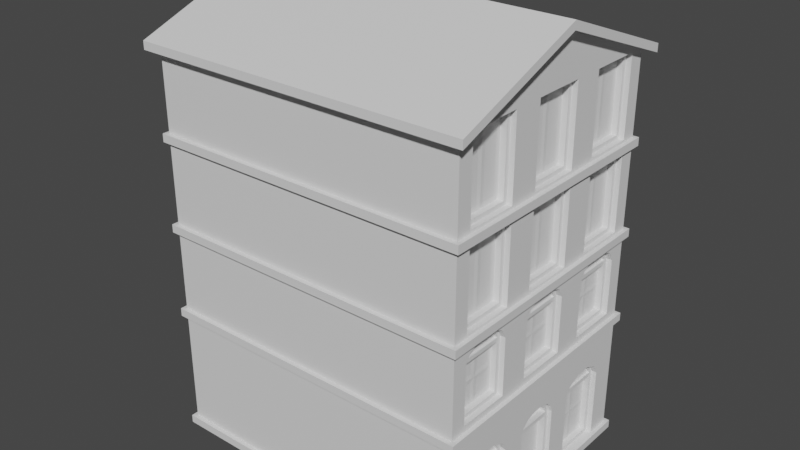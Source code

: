 # Source: Building07.blend  (saved by Blender 2.83.19; exported with 4.5.12 LTS)
import bpy
from mathutils import Matrix  # noqa: F401  (used for matrix-valued properties, if any)

bpy.ops.wm.read_factory_settings(use_empty=True)
scene = bpy.context.scene
scene.name = 'Scene'

# ---- collections
col_collection = bpy.data.collections.new('Collection'); scene.collection.children.link(col_collection)

# ---- materials (node trees are filled in below, after node groups)
mat_material_025 = bpy.data.materials.new('Material.025')
mat_material_025.use_transparent_shadow = False
mat_material_026 = bpy.data.materials.new('Material.026')
mat_material_026.use_transparent_shadow = False
mat_material_027 = bpy.data.materials.new('Material.027')
mat_material_027.use_transparent_shadow = False
mat_material_028 = bpy.data.materials.new('Material.028')
mat_material_028.use_transparent_shadow = False
mat_material_029 = bpy.data.materials.new('Material.029')
mat_material_029.use_transparent_shadow = False
mat_material_030 = bpy.data.materials.new('Material.030')
mat_material_030.use_transparent_shadow = False

# ---- material node trees
mat_material_025.use_nodes = True; mat_material_025.node_tree.nodes.clear()
_N = mat_material_025.node_tree.nodes; _L = mat_material_025.node_tree.links
n0 = _N.new('ShaderNodeBsdfPrincipled'); n0.name = 'Principled BSDF'; n0.location = (10, 300)
n0.distribution = 'GGX'
n0.subsurface_method = 'BURLEY'
n0.inputs[3].default_value = 1.45
n0.inputs[27].default_value = (0.0, 0.0, 0.0, 1.0)
n0.inputs[28].default_value = 1.0
n1 = _N.new('ShaderNodeOutputMaterial'); n1.name = 'Material Output'; n1.location = (300, 300)
_L.new(n0.outputs[0], n1.inputs[0])
n1.is_active_output = True
mat_material_026.use_nodes = True; mat_material_026.node_tree.nodes.clear()
_N = mat_material_026.node_tree.nodes; _L = mat_material_026.node_tree.links
n0 = _N.new('ShaderNodeBsdfPrincipled'); n0.name = 'Principled BSDF'; n0.location = (10, 300)
n0.distribution = 'GGX'
n0.subsurface_method = 'BURLEY'
n0.inputs[3].default_value = 1.45
n0.inputs[27].default_value = (0.0, 0.0, 0.0, 1.0)
n0.inputs[28].default_value = 1.0
n1 = _N.new('ShaderNodeOutputMaterial'); n1.name = 'Material Output'; n1.location = (300, 300)
_L.new(n0.outputs[0], n1.inputs[0])
n1.is_active_output = True
mat_material_027.use_nodes = True; mat_material_027.node_tree.nodes.clear()
_N = mat_material_027.node_tree.nodes; _L = mat_material_027.node_tree.links
n0 = _N.new('ShaderNodeBsdfPrincipled'); n0.name = 'Principled BSDF'; n0.location = (10, 300)
n0.distribution = 'GGX'
n0.subsurface_method = 'BURLEY'
n0.inputs[3].default_value = 1.45
n0.inputs[27].default_value = (0.0, 0.0, 0.0, 1.0)
n0.inputs[28].default_value = 1.0
n1 = _N.new('ShaderNodeOutputMaterial'); n1.name = 'Material Output'; n1.location = (300, 300)
_L.new(n0.outputs[0], n1.inputs[0])
n1.is_active_output = True
mat_material_028.use_nodes = True; mat_material_028.node_tree.nodes.clear()
_N = mat_material_028.node_tree.nodes; _L = mat_material_028.node_tree.links
n0 = _N.new('ShaderNodeBsdfPrincipled'); n0.name = 'Principled BSDF'; n0.location = (10, 300)
n0.distribution = 'GGX'
n0.subsurface_method = 'BURLEY'
n0.inputs[3].default_value = 1.45
n0.inputs[27].default_value = (0.0, 0.0, 0.0, 1.0)
n0.inputs[28].default_value = 1.0
n1 = _N.new('ShaderNodeOutputMaterial'); n1.name = 'Material Output'; n1.location = (300, 300)
_L.new(n0.outputs[0], n1.inputs[0])
n1.is_active_output = True
mat_material_029.use_nodes = True; mat_material_029.node_tree.nodes.clear()
_N = mat_material_029.node_tree.nodes; _L = mat_material_029.node_tree.links
n0 = _N.new('ShaderNodeBsdfPrincipled'); n0.name = 'Principled BSDF'; n0.location = (10, 300)
n0.distribution = 'GGX'
n0.subsurface_method = 'BURLEY'
n0.inputs[3].default_value = 1.45
n0.inputs[27].default_value = (0.0, 0.0, 0.0, 1.0)
n0.inputs[28].default_value = 1.0
n1 = _N.new('ShaderNodeOutputMaterial'); n1.name = 'Material Output'; n1.location = (300, 300)
_L.new(n0.outputs[0], n1.inputs[0])
n1.is_active_output = True
mat_material_030.use_nodes = True; mat_material_030.node_tree.nodes.clear()
_N = mat_material_030.node_tree.nodes; _L = mat_material_030.node_tree.links
n0 = _N.new('ShaderNodeBsdfPrincipled'); n0.name = 'Principled BSDF'; n0.location = (10, 300)
n0.distribution = 'GGX'
n0.subsurface_method = 'BURLEY'
n0.inputs[3].default_value = 1.45
n0.inputs[27].default_value = (0.0, 0.0, 0.0, 1.0)
n0.inputs[28].default_value = 1.0
n1 = _N.new('ShaderNodeOutputMaterial'); n1.name = 'Material Output'; n1.location = (300, 300)
_L.new(n0.outputs[0], n1.inputs[0])
n1.is_active_output = True

# ---- world
world_world = bpy.data.worlds.new('World'); scene.world = world_world
world_world.use_nodes = True; world_world.node_tree.nodes.clear()
_N = world_world.node_tree.nodes; _L = world_world.node_tree.links
n0 = _N.new('ShaderNodeOutputWorld'); n0.name = 'World Output'; n0.location = (300, 300)
n1 = _N.new('ShaderNodeBackground'); n1.name = 'Background'; n1.location = (10, 300)
n1.inputs[0].default_value = (0.05088, 0.05088, 0.05088, 1.0)
_L.new(n1.outputs[0], n0.inputs[0])
n0.is_active_output = True
world_world.color = (0.05088, 0.05088, 0.05088)
world_world.use_sun_shadow = False
world_world.sun_shadow_jitter_overblur = 0.0

# ---- meshes
me_building_007_mesh = bpy.data.meshes.new('building_007_mesh')
me_building_007_mesh.from_pydata([(-7.184, -3.094, -4.853), (0.598, -3.094, -4.853), (-7.184, 3.094, -4.853), (0.598, 3.094, -4.853), (-7.284, -3.194, -4.653), (0.698, -3.194, -4.653), (0.698, 3.194, -4.653), (-7.284, 3.194, -4.653), (-7.284, -3.194, -1.785), (0.698, -3.194, -1.785), (0.698, 3.194, -1.785), (-7.284, 3.194, -1.785), (-7.284, 3.194, -4.853), (-7.284, -3.194, -4.853), (0.698, -3.194, -4.853), (0.698, 3.194, -4.853), (-7.184, -3.094, -4.653), (0.598, -3.094, -4.653), (0.598, 3.094, -4.653), (-7.184, 3.094, -4.653), (0.598, -0.59, -4.653), (0.598, 0.59, -4.653), (0.698, -0.59, -1.785), (0.698, 0.59, -1.785), (0.598, -0.59, -2.943), (0.598, 0.59, -2.943), (0.598, -0.49, -4.653), (0.598, 0.49, -4.653), (0.318, 0.49, -4.653), (0.318, -0.49, -4.653), (0.348, -0.4415, -2.813), (0.348, -0.3055, -2.708), (0.598, -0.5316, -2.769), (0.598, -0.3679, -2.63), (0.598, -0.1313, -2.553), (0.598, 0.1313, -2.553), (0.598, 0.3679, -2.63), (0.598, 0.5316, -2.769), (0.348, -0.109, -2.65), (0.348, 0.109, -2.65), (0.348, 0.3055, -2.708), (0.348, 0.4415, -2.813), (0.348, 0.49, -2.943), (0.348, -0.49, -2.943), (0.498, 0.59, -2.943), (0.498, 0.5316, -2.769), (0.498, 0.4415, -2.813), (0.498, 0.49, -2.943), (0.498, 0.49, -4.653), (0.498, 0.59, -4.653), (0.498, 0.49, -3.043), (0.498, -0.59, -4.653), (0.498, -0.49, -4.653), (0.498, -0.49, -3.043), (0.498, -0.49, -2.943), (0.498, -0.59, -2.943), (0.498, 0.3055, -2.708), (0.498, 0.109, -2.65), (0.498, -0.109, -2.65), (0.498, -0.3055, -2.708), (0.498, -0.4415, -2.813), (0.498, 0.3679, -2.63), (0.498, 0.1313, -2.553), (0.498, -0.1313, -2.553), (0.498, -0.3679, -2.63), (0.498, -0.5316, -2.769), (0.318, 0.49, -3.043), (0.318, -0.49, -3.043), (0.318, 2.294, -4.453), (0.318, 1.942, -4.453), (0.698, 1.19, -1.785), (0.698, 2.494, -1.785), (0.598, 1.19, -4.653), (0.598, 1.19, -2.923), (0.598, 2.494, -4.653), (0.598, 2.494, -2.923), (0.598, 2.394, -4.653), (0.598, 1.29, -4.653), (0.318, 1.39, -3.123), (0.318, 1.742, -3.123), (0.318, 1.742, -3.688), (0.328, 1.29, -4.553), (0.418, 1.395, -2.746), (0.418, 1.671, -2.637), (0.598, 1.314, -2.688), (0.598, 1.64, -2.542), (0.598, 2.043, -2.542), (0.598, 2.37, -2.688), (0.418, 2.013, -2.637), (0.418, 2.289, -2.746), (0.418, 2.394, -2.923), (0.418, 1.29, -2.923), (0.468, 2.494, -2.923), (0.468, 2.37, -2.688), (0.468, 2.289, -2.746), (0.468, 2.394, -2.923), (0.468, 2.394, -4.653), (0.468, 2.494, -4.653), (0.468, 2.394, -3.023), (0.468, 2.394, -4.553), (0.468, 1.19, -4.653), (0.468, 1.29, -4.653), (0.468, 1.29, -4.553), (0.468, 1.29, -3.023), (0.468, 1.29, -2.923), (0.468, 1.19, -2.923), (0.468, 2.013, -2.637), (0.468, 1.671, -2.637), (0.468, 1.395, -2.746), (0.468, 2.043, -2.542), (0.468, 1.64, -2.542), (0.468, 1.314, -2.688), (0.318, 1.39, -3.688), (0.328, 2.394, -4.553), (0.328, 2.394, -3.023), (0.328, 1.29, -3.023), (0.328, 1.29, -3.788), (0.328, 2.394, -3.788), (0.328, 1.842, -4.553), (0.328, 1.842, -3.023), (0.328, 1.842, -3.788), (0.318, 2.294, -3.888), (0.318, 1.942, -3.888), (0.318, 1.942, -3.688), (0.318, 2.294, -3.688), (0.318, 2.294, -3.123), (0.318, 1.942, -3.123), (0.318, 1.39, -4.453), (0.318, 1.742, -4.453), (0.318, 1.742, -3.888), (0.318, 1.39, -3.888), (0.408, 1.422, -2.848), (0.408, 2.262, -2.848), (0.408, 2.237, -2.807), (0.408, 1.998, -2.712), (0.408, 1.686, -2.712), (0.408, 1.446, -2.807), (0.318, -1.942, -4.453), (0.598, -1.19, -4.653), (0.698, -2.494, -1.785), (0.698, -1.19, -1.785), (0.598, -2.494, -4.653), (0.598, -2.494, -2.923), (0.318, -2.294, -4.453), (0.598, -1.19, -2.923), (0.598, -1.29, -4.653), (0.598, -2.394, -4.653), (0.318, -1.742, -3.888), (0.318, -1.39, -3.888), (0.318, -1.39, -4.453), (0.328, -2.394, -4.553), (0.418, -2.289, -2.746), (0.418, -2.013, -2.637), (0.598, -2.37, -2.688), (0.598, -2.043, -2.542), (0.598, -1.64, -2.542), (0.598, -1.314, -2.688), (0.418, -1.671, -2.637), (0.418, -1.395, -2.746), (0.418, -1.29, -2.923), (0.418, -2.394, -2.923), (0.468, -1.19, -2.923), (0.468, -1.314, -2.688), (0.468, -1.395, -2.746), (0.468, -1.29, -2.923), (0.468, -1.29, -4.653), (0.468, -1.19, -4.653), (0.468, -1.29, -3.023), (0.468, -1.29, -4.553), (0.468, -2.494, -4.653), (0.468, -2.394, -4.653), (0.468, -2.394, -4.553), (0.468, -2.394, -3.023), (0.468, -2.394, -2.923), (0.468, -2.494, -2.923), (0.468, -1.671, -2.637), (0.468, -2.013, -2.637), (0.468, -2.289, -2.746), (0.468, -1.64, -2.542), (0.468, -2.043, -2.542), (0.468, -2.37, -2.688), (0.318, -1.742, -4.453), (0.328, -1.29, -4.553), (0.328, -1.29, -3.023), (0.328, -2.394, -3.023), (0.328, -2.394, -3.788), (0.328, -1.29, -3.788), (0.328, -1.842, -4.553), (0.328, -1.842, -3.023), (0.328, -1.842, -3.788), (0.318, -1.942, -3.888), (0.318, -2.294, -3.888), (0.318, -1.742, -3.688), (0.318, -1.39, -3.688), (0.318, -1.39, -3.123), (0.318, -1.742, -3.123), (0.318, -2.294, -3.688), (0.318, -1.942, -3.688), (0.318, -1.942, -3.123), (0.318, -2.294, -3.123), (0.408, -2.262, -2.848), (0.408, -1.422, -2.848), (0.408, -1.446, -2.807), (0.408, -1.686, -2.712), (0.408, -1.998, -2.712), (0.408, -2.237, -2.807), (-7.284, -3.194, -1.585), (0.698, -3.194, -1.585), (0.698, -3.194, 0.6152), (-7.284, -3.194, 0.6152), (-7.284, 3.194, 0.4152), (0.698, 3.194, 0.4152), (0.698, -3.194, 0.4152), (-7.284, -3.194, 0.4152), (0.698, 3.194, -1.585), (-7.284, 3.194, -1.585), (0.698, 3.194, 0.6152), (-7.284, 3.194, 0.6152), (-7.284, -3.194, 2.615), (0.698, -3.194, 2.615), (0.698, 3.194, 2.615), (-7.284, 3.194, 2.615), (-7.284, -3.194, 2.815), (0.698, -3.194, 2.815), (0.698, 3.194, 2.815), (-7.284, 3.194, 2.815), (-7.184, -3.094, 4.815), (0.598, -3.094, 4.815), (0.598, 3.094, 4.815), (-7.184, 3.094, 4.815), (-7.184, -3.094, -1.785), (0.598, -3.094, -1.785), (0.598, 2.494, -1.785), (0.598, 3.094, -1.785), (-7.184, 3.094, -1.785), (0.598, -1.19, -1.785), (0.598, -0.59, -1.785), (0.598, 0.59, -1.785), (0.598, 1.19, -1.785), (0.598, -2.494, -1.785), (-7.184, -3.094, -1.585), (0.598, -3.094, -1.585), (-7.184, 3.094, 0.4152), (-7.184, -3.094, 0.4152), (0.598, 3.094, 0.4152), (0.598, -3.094, 0.4152), (0.598, 3.094, -1.585), (-7.184, 3.094, -1.585), (-7.184, 3.094, 0.6152), (-7.184, -3.094, 0.6152), (0.598, 3.094, 0.6152), (0.598, -3.094, 0.6152), (-7.184, -3.094, 2.615), (0.598, -3.094, 2.615), (0.598, 3.094, 2.615), (-7.184, 3.094, 2.615), (-7.184, -3.094, 2.815), (0.598, -3.094, 2.815), (0.598, 3.094, 2.815), (-7.184, 3.094, 2.815), (0.598, -1.031, 0.4152), (0.598, 1.031, 0.4152), (0.598, -1.031, -1.585), (0.598, 1.031, -1.585), (0.598, 1.41, 0.4152), (0.598, 2.715, 0.4152), (0.598, 1.41, -1.585), (0.598, 2.715, -1.585), (0.598, 1.41, -1.42), (0.598, 1.41, -0.01977), (0.598, 2.715, -1.42), (0.598, 2.715, -0.01977), (0.598, 2.615, -1.42), (0.598, 1.51, -1.42), (0.318, 2.163, -0.8198), (0.318, 2.515, -0.8198), (0.318, 2.515, -1.22), (0.328, 1.51, -1.32), (0.418, 1.616, 0.1566), (0.418, 1.892, 0.2655), (0.598, 1.535, 0.2153), (0.598, 1.861, 0.3607), (0.598, 2.264, 0.3607), (0.598, 2.59, 0.2153), (0.418, 2.233, 0.2655), (0.418, 2.509, 0.1566), (0.418, 2.615, -0.01977), (0.418, 1.51, -0.01977), (0.468, 2.715, -0.01977), (0.468, 2.59, 0.2153), (0.468, 2.509, 0.1566), (0.468, 2.615, -0.01977), (0.468, 2.615, -1.42), (0.468, 2.715, -1.42), (0.468, 2.615, -0.1198), (0.468, 2.615, -1.32), (0.468, 1.41, -1.42), (0.468, 1.51, -1.42), (0.468, 1.51, -1.32), (0.468, 1.51, -0.1198), (0.468, 1.51, -0.01977), (0.468, 1.41, -0.01977), (0.468, 2.233, 0.2655), (0.468, 1.892, 0.2655), (0.468, 1.616, 0.1566), (0.468, 2.264, 0.3607), (0.468, 1.861, 0.3607), (0.468, 1.535, 0.2153), (0.318, 2.163, -1.22), (0.328, 2.615, -1.32), (0.328, 2.615, -0.1198), (0.328, 1.51, -0.1198), (0.328, 1.51, -0.7198), (0.328, 2.615, -0.7198), (0.328, 2.063, -1.32), (0.328, 2.063, -0.1198), (0.328, 2.063, -0.7198), (0.318, 1.61, -1.22), (0.318, 1.963, -1.22), (0.318, 1.963, -0.8198), (0.318, 1.61, -0.8198), (0.318, 2.163, -0.6198), (0.318, 2.515, -0.6198), (0.318, 2.515, -0.2198), (0.318, 2.163, -0.2198), (0.318, 1.61, -0.6198), (0.318, 1.963, -0.6198), (0.318, 1.963, -0.2198), (0.318, 1.61, -0.2198), (0.408, 1.642, 0.05523), (0.408, 2.483, 0.05523), (0.408, 2.458, 0.09617), (0.408, 2.219, 0.1905), (0.408, 1.906, 0.1905), (0.408, 1.667, 0.09617), (0.598, -0.6523, 0.4152), (0.598, 0.6523, 0.4152), (0.598, -0.6523, -1.585), (0.598, 0.6523, -1.585), (0.598, -0.6523, -1.42), (0.598, -0.6523, -0.01977), (0.598, 0.6523, -1.42), (0.598, 0.6523, -0.01977), (0.598, 0.5523, -1.42), (0.598, -0.5523, -1.42), (0.328, -0.5523, -0.1198), (0.328, 0.5523, -0.1198), (0.318, -0.4522, -0.8198), (0.318, -0.1, -0.8198), (0.418, -0.4468, 0.1566), (0.418, -0.1707, 0.2655), (0.598, -0.5277, 0.2153), (0.598, -0.2016, 0.3607), (0.598, 0.2016, 0.3607), (0.598, 0.5277, 0.2153), (0.418, 0.1707, 0.2655), (0.418, 0.4468, 0.1566), (0.418, 0.5523, -0.01977), (0.418, -0.5523, -0.01977), (0.468, 0.6523, -0.01977), (0.468, 0.5277, 0.2153), (0.468, 0.4468, 0.1566), (0.468, 0.5523, -0.01977), (0.468, 0.5523, -1.42), (0.468, 0.6523, -1.42), (0.468, 0.5523, -0.1198), (0.468, 0.5523, -1.32), (0.468, -0.6523, -1.42), (0.468, -0.5523, -1.42), (0.468, -0.5523, -1.32), (0.468, -0.5523, -0.1198), (0.468, -0.5523, -0.01977), (0.468, -0.6523, -0.01977), (0.468, 0.1707, 0.2655), (0.468, -0.1707, 0.2655), (0.468, -0.4468, 0.1566), (0.468, 0.2016, 0.3607), (0.468, -0.2016, 0.3607), (0.468, -0.5277, 0.2153), (0.328, -0.5522, -1.32), (0.328, 0.5522, -1.32), (0.318, -0.1, -1.22), (0.318, -0.4522, -1.22), (0.328, -0.5522, -0.7198), (0.328, 0.5522, -0.7198), (0.328, 1.669e-06, -1.32), (0.328, 1.669e-06, -0.1198), (0.328, 1.669e-06, -0.7198), (0.318, 0.1, -0.6198), (0.318, 0.4522, -0.6198), (0.318, 0.4523, -0.2198), (0.318, 0.1, -0.2198), (0.318, -0.4522, -0.6198), (0.318, -0.1, -0.6198), (0.318, -0.1, -0.2198), (0.318, -0.4523, -0.2198), (0.318, 0.1, -1.22), (0.318, 0.4522, -1.22), (0.318, 0.4522, -0.8198), (0.318, 0.1, -0.8198), (0.408, -0.42, 0.05523), (0.408, 0.42, 0.05523), (0.408, 0.3956, 0.09617), (0.408, 0.1564, 0.1905), (0.408, -0.1564, 0.1905), (0.408, -0.3956, 0.09617), (0.598, -2.715, 0.4152), (0.598, -1.41, 0.4152), (0.598, -2.715, -1.585), (0.598, -1.41, -1.585), (0.598, -2.715, -1.42), (0.598, -2.715, -0.01977), (0.598, -1.41, -1.42), (0.598, -1.41, -0.01977), (0.598, -1.51, -1.42), (0.598, -2.615, -1.42), (0.328, -2.615, -0.1198), (0.328, -1.51, -0.1198), (0.328, -1.51, -1.32), (0.328, -2.615, -1.32), (0.418, -2.509, 0.1566), (0.418, -2.233, 0.2655), (0.598, -2.59, 0.2153), (0.598, -2.264, 0.3607), (0.598, -1.861, 0.3607), (0.598, -1.535, 0.2153), (0.418, -1.892, 0.2655), (0.418, -1.616, 0.1566), (0.418, -1.51, -0.01977), (0.418, -2.615, -0.01977), (0.468, -1.41, -0.01977), (0.468, -1.535, 0.2153), (0.468, -1.616, 0.1566), (0.468, -1.51, -0.01977), (0.468, -1.51, -1.42), (0.468, -1.41, -1.42), (0.468, -1.51, -0.1198), (0.468, -1.51, -1.32), (0.468, -2.715, -1.42), (0.468, -2.615, -1.42), (0.468, -2.615, -1.32), (0.468, -2.615, -0.1198), (0.468, -2.615, -0.01977), (0.468, -2.715, -0.01977), (0.468, -1.892, 0.2655), (0.468, -2.233, 0.2655), (0.468, -2.509, 0.1566), (0.468, -1.861, 0.3607), (0.468, -2.264, 0.3607), (0.468, -2.59, 0.2153), (0.318, -2.515, -0.2198), (0.318, -2.163, -0.2198), (0.318, -2.163, -0.6198), (0.318, -2.515, -0.6198), (0.328, -2.615, -0.7198), (0.328, -1.51, -0.7198), (0.328, -2.063, -1.32), (0.328, -2.063, -0.1198), (0.328, -2.063, -0.7198), (0.318, -1.963, -1.22), (0.318, -1.61, -1.22), (0.318, -1.61, -0.8198), (0.318, -1.963, -0.8198), (0.318, -1.963, -0.6198), (0.318, -1.61, -0.6198), (0.318, -1.61, -0.2198), (0.318, -1.963, -0.2198), (0.318, -2.515, -1.22), (0.318, -2.163, -1.22), (0.318, -2.163, -0.8198), (0.318, -2.515, -0.8198), (0.408, -2.483, 0.05523), (0.408, -1.642, 0.05523), (0.408, -1.667, 0.09617), (0.408, -1.906, 0.1905), (0.408, -2.219, 0.1905), (0.408, -2.458, 0.09617), (0.598, -1.031, 0.6152), (0.598, 1.031, 0.6152), (0.598, -1.031, 2.615), (0.598, 1.031, 2.615), (0.598, 1.41, 0.6152), (0.598, 2.715, 0.6152), (0.598, 1.41, 2.615), (0.598, 2.715, 2.615), (0.598, 1.41, 0.6802), (0.598, 1.41, 2.6), (0.598, 2.715, 0.6802), (0.598, 2.715, 2.6), (0.598, 2.615, 0.6802), (0.598, 1.51, 0.6802), (0.598, 2.615, 2.6), (0.598, 1.51, 2.6), (0.328, 1.51, 2.5), (0.318, 1.61, 2.4), (0.328, 2.615, 0.7802), (0.328, 1.51, 0.7802), (0.468, 2.615, 0.6802), (0.468, 2.715, 0.6802), (0.468, 2.715, 2.6), (0.468, 2.615, 2.6), (0.468, 2.615, 2.5), (0.468, 2.615, 0.7802), (0.468, 1.41, 0.6802), (0.468, 1.51, 0.6802), (0.468, 1.51, 0.7802), (0.468, 1.51, 2.5), (0.468, 1.51, 2.6), (0.468, 1.41, 2.6), (0.318, 1.963, 2.4), (0.318, 1.963, 0.8803), (0.328, 2.615, 2.5), (0.318, 1.61, 0.8802), (0.328, 2.063, 0.7803), (0.328, 2.063, 2.5), (0.318, 2.163, 0.8803), (0.318, 2.515, 0.8802), (0.318, 2.515, 2.4), (0.318, 2.163, 2.4), (0.598, -0.6523, 0.6152), (0.598, 0.6523, 0.6152), (0.598, -0.6523, 2.615), (0.598, 0.6523, 2.615), (0.598, -0.6523, 0.6802), (0.598, -0.6523, 2.6), (0.598, 0.6523, 0.6802), (0.598, 0.6523, 2.6), (0.598, 0.5523, 0.6802), (0.598, -0.5523, 0.6802), (0.598, 0.5523, 2.6), (0.598, -0.5523, 2.6), (0.328, -0.5523, 2.5), (0.328, 0.5523, 2.5), (0.328, 0.5523, 0.7802), (0.318, 0.1, 2.4), (0.468, 0.5523, 0.6802), (0.468, 0.6523, 0.6802), (0.468, 0.6523, 2.6), (0.468, 0.5523, 2.6), (0.468, 0.5523, 2.5), (0.468, 0.5523, 0.7802), (0.468, -0.6523, 0.6802), (0.468, -0.5523, 0.6802), (0.468, -0.5523, 0.7802), (0.468, -0.5523, 2.5), (0.468, -0.5523, 2.6), (0.468, -0.6523, 2.6), (0.328, -0.5522, 0.7803), (0.318, 0.4523, 2.4), (0.318, 0.4523, 0.8802), (0.318, 0.1, 0.8803), (0.328, 1.669e-06, 0.7803), (0.328, 1.669e-06, 2.5), (0.318, -0.4522, 0.8803), (0.318, -0.1, 0.8803), (0.318, -0.1, 2.4), (0.318, -0.4523, 2.4), (0.598, -2.715, 0.6152), (0.598, -1.41, 0.6152), (0.598, -2.715, 2.615), (0.598, -1.41, 2.615), (0.598, -2.715, 0.6802), (0.598, -2.715, 2.6), (0.598, -1.41, 0.6802), (0.598, -1.41, 2.6), (0.598, -1.51, 0.6802), (0.598, -2.615, 0.6802), (0.598, -1.51, 2.6), (0.598, -2.615, 2.6), (0.328, -2.615, 2.5), (0.318, -2.515, 2.4), (0.328, -1.51, 0.7802), (0.328, -2.615, 0.7802), (0.468, -1.51, 0.6802), (0.468, -1.41, 0.6802), (0.468, -1.41, 2.6), (0.468, -1.51, 2.6), (0.468, -1.51, 2.5), (0.468, -1.51, 0.7802), (0.468, -2.715, 0.6802), (0.468, -2.615, 0.6802), (0.468, -2.615, 0.7802), (0.468, -2.615, 2.5), (0.468, -2.615, 2.6), (0.468, -2.715, 2.6), (0.318, -2.163, 2.4), (0.318, -2.163, 0.8803), (0.328, -1.51, 2.5), (0.318, -2.515, 0.8802), (0.328, -2.063, 0.7803), (0.328, -2.063, 2.5), (0.318, -1.963, 0.8803), (0.318, -1.61, 0.8802), (0.318, -1.61, 2.4), (0.318, -1.963, 2.4), (0.598, -1.031, 2.815), (0.598, 1.031, 2.815), (0.598, -1.031, 4.815), (0.598, 1.031, 4.815), (0.598, 1.41, 2.815), (0.598, 2.715, 2.815), (0.598, 1.41, 4.815), (0.598, 2.715, 4.815), (0.598, 1.41, 2.88), (0.598, 1.41, 4.8), (0.598, 2.715, 2.88), (0.598, 2.715, 4.8), (0.598, 2.615, 2.88), (0.598, 1.51, 2.88), (0.598, 2.615, 4.8), (0.598, 1.51, 4.8), (0.328, 1.51, 4.7), (0.328, 2.615, 4.7), (0.328, 2.615, 2.98), (0.328, 1.51, 2.98), (0.468, 2.615, 2.88), (0.468, 2.715, 2.88), (0.468, 2.715, 4.8), (0.468, 2.615, 4.8), (0.468, 2.615, 4.7), (0.468, 2.615, 2.98), (0.468, 1.41, 2.88), (0.468, 1.51, 2.88), (0.468, 1.51, 2.98), (0.468, 1.51, 4.7), (0.468, 1.51, 4.8), (0.468, 1.41, 4.8), (0.318, 2.163, 4.6), (0.318, 2.515, 4.6), (0.318, 2.515, 3.08), (0.318, 2.163, 3.08), (0.328, 2.063, 2.98), (0.328, 2.063, 4.7), (0.318, 1.61, 3.08), (0.318, 1.963, 3.08), (0.318, 1.963, 4.6), (0.318, 1.61, 4.6), (0.598, -0.6523, 2.815), (0.598, 0.6523, 2.815), (0.598, -0.6523, 4.815), (0.598, 0.6523, 4.815), (0.598, -0.6523, 2.88), (0.598, -0.6523, 4.8), (0.598, 0.6523, 2.88), (0.598, 0.6523, 4.8), (0.598, 0.5523, 2.88), (0.598, -0.5523, 2.88), (0.598, 0.5523, 4.8), (0.598, -0.5523, 4.8), (0.328, -0.5523, 4.7), (0.328, 0.5523, 4.7), (0.328, 0.5523, 2.98), (0.328, -0.5523, 2.98), (0.468, 0.5523, 2.88), (0.468, 0.6523, 2.88), (0.468, 0.6523, 4.8), (0.468, 0.5523, 4.8), (0.468, 0.5523, 4.7), (0.468, 0.5523, 2.98), (0.468, -0.6523, 2.88), (0.468, -0.5523, 2.88), (0.468, -0.5523, 2.98), (0.468, -0.5523, 4.7), (0.468, -0.5523, 4.8), (0.468, -0.6523, 4.8), (0.318, -0.4523, 4.6), (0.318, -0.1, 4.6), (0.318, -0.1, 3.08), (0.318, -0.4523, 3.08), (0.328, 1.669e-06, 2.98), (0.328, 1.669e-06, 4.7), (0.318, 0.1, 3.08), (0.318, 0.4523, 3.08), (0.318, 0.4523, 4.6), (0.318, 0.1, 4.6), (0.598, -2.715, 2.815), (0.598, -1.41, 2.815), (0.598, -2.715, 4.815), (0.598, -1.41, 4.815), (0.598, -2.715, 2.88), (0.598, -2.715, 4.8), (0.598, -1.41, 2.88), (0.598, -1.41, 4.8), (0.598, -1.51, 2.88), (0.598, -2.615, 2.88), (0.598, -1.51, 4.8), (0.598, -2.615, 4.8), (0.328, -2.615, 4.7), (0.318, -2.515, 4.6), (0.328, -1.51, 2.98), (0.328, -2.615, 2.98), (0.468, -1.51, 2.88), (0.468, -1.41, 2.88), (0.468, -1.41, 4.8), (0.468, -1.51, 4.8), (0.468, -1.51, 4.7), (0.468, -1.51, 2.98), (0.468, -2.715, 2.88), (0.468, -2.615, 2.88), (0.468, -2.615, 2.98), (0.468, -2.615, 4.7), (0.468, -2.615, 4.8), (0.468, -2.715, 4.8), (0.318, -2.163, 4.6), (0.318, -2.163, 3.08), (0.328, -1.51, 4.7), (0.318, -2.515, 3.08), (0.328, -2.063, 2.98), (0.328, -2.063, 4.7), (0.318, -1.963, 3.08), (0.318, -1.61, 3.08), (0.318, -1.61, 4.6), (0.318, -1.963, 4.6), (-7.424, -3.334, 4.696), (0.838, -3.334, 4.696), (-7.424, 3.334, 4.896), (0.838, 3.334, 4.896), (-7.424, 1.669e-06, 6.156), (0.838, 1.669e-06, 6.156), (0.838, -3.334, 4.896), (-7.424, -3.334, 4.896), (0.838, 1.669e-06, 5.956), (-7.424, 1.669e-06, 5.956), (0.838, 3.334, 4.696), (-7.424, 3.334, 4.696), (-7.184, -3.094, 4.816), (0.598, -3.094, 4.816), (0.598, 1.669e-06, 6.156), (0.598, 1.669e-06, 5.956), (0.598, 3.094, 4.816), (-7.184, 1.669e-06, 5.956), (-7.184, 3.094, 4.816), (-7.184, 1.669e-06, 6.156)], [], [(714, 721, 718, 719), (13, 12, 2, 0), (14, 15, 6, 5), (12, 13, 4, 7), (15, 12, 7, 6), (13, 14, 5, 4), (18, 19, 234, 233), (16, 17, 231, 230), (19, 16, 230, 234), (74, 18, 233, 232, 75), (14, 13, 0, 1), (15, 14, 1, 3), (12, 15, 3, 2), (4, 5, 17, 16), (5, 6, 18, 74, 72, 21, 27, 26, 20, 138, 141, 17), (6, 7, 19, 18), (7, 4, 16, 19), (138, 20, 24, 236, 235, 144), (48, 50, 66, 28), (53, 52, 29, 67), (52, 48, 28, 29), (47, 46, 41, 42), (54, 47, 42, 43), (236, 24, 32, 33, 34, 35, 36, 37, 25, 237), (56, 57, 39, 40), (58, 59, 31, 38), (60, 54, 43, 30), (46, 56, 40, 41), (57, 58, 38, 39), (59, 60, 30, 31), (43, 42, 41, 40, 39, 38, 31, 30), (44, 45, 46, 47), (48, 49, 44, 47, 50), (51, 52, 53, 54, 55), (29, 28, 66, 67), (45, 61, 56, 46), (61, 62, 57, 56), (62, 63, 58, 57), (63, 64, 59, 58), (64, 65, 60, 59), (65, 55, 54, 60), (53, 50, 47, 54), (33, 32, 65, 64), (26, 27, 48, 52), (21, 25, 44, 49), (37, 36, 61, 45), (34, 33, 64, 63), (25, 37, 45, 44), (27, 21, 49, 48), (35, 34, 63, 62), (32, 24, 55, 65), (20, 26, 52, 51), (24, 20, 51, 55), (36, 35, 62, 61), (50, 53, 67, 66), (21, 72, 73, 238, 237, 25), (102, 99, 113, 81), (72, 74, 76, 77), (99, 98, 114, 113), (103, 102, 81, 115), (98, 103, 115, 114), (108, 104, 91, 82), (94, 106, 88, 89), (238, 73, 84, 85, 86, 87, 75, 232), (107, 108, 82, 83), (95, 94, 89, 90), (104, 95, 90, 91), (106, 107, 83, 88), (131, 132, 133, 134, 135, 136), (92, 93, 94, 95), (96, 97, 92, 95, 98, 99), (100, 101, 102, 103, 104, 105), (101, 96, 99, 102), (81, 113, 118), (93, 109, 106, 94), (109, 110, 107, 106), (110, 111, 108, 107), (111, 105, 104, 108), (103, 98, 95, 104), (87, 86, 109, 93), (84, 73, 105, 111), (76, 74, 97, 96), (85, 84, 111, 110), (74, 75, 92, 97), (77, 76, 96, 101), (72, 77, 101, 100), (86, 85, 110, 109), (75, 87, 93, 92), (73, 72, 100, 105), (113, 114, 117), (114, 115, 119), (115, 81, 116), (116, 120, 80, 112), (120, 119, 79, 80), (119, 115, 78, 79), (115, 116, 112, 78), (118, 113, 68, 69), (113, 117, 121, 68), (117, 120, 122, 121), (120, 118, 69, 122), (120, 117, 124, 123), (117, 114, 125, 124), (114, 119, 126, 125), (119, 120, 123, 126), (81, 118, 128, 127), (118, 120, 129, 128), (120, 116, 130, 129), (116, 81, 127, 130), (91, 90, 132, 131), (90, 89, 133, 132), (89, 88, 134, 133), (88, 83, 135, 134), (83, 82, 136, 135), (82, 91, 131, 136), (17, 141, 142, 239, 231), (171, 168, 182, 150), (141, 138, 145, 146), (168, 167, 183, 182), (172, 171, 150, 184), (167, 172, 184, 183), (177, 173, 160, 151), (163, 175, 157, 158), (239, 142, 153, 154, 155, 156, 144, 235), (176, 177, 151, 152), (164, 163, 158, 159), (173, 164, 159, 160), (175, 176, 152, 157), (200, 201, 202, 203, 204, 205), (161, 162, 163, 164), (165, 166, 161, 164, 167, 168), (169, 170, 171, 172, 173, 174), (170, 165, 168, 171), (150, 182, 187), (162, 178, 175, 163), (178, 179, 176, 175), (179, 180, 177, 176), (180, 174, 173, 177), (172, 167, 164, 173), (153, 142, 174, 180), (145, 138, 166, 165), (154, 153, 180, 179), (138, 144, 161, 166), (146, 145, 165, 170), (141, 146, 170, 169), (155, 154, 179, 178), (144, 156, 162, 161), (142, 141, 169, 174), (156, 155, 178, 162), (182, 183, 186), (183, 184, 188), (184, 150, 185), (187, 182, 149, 181), (182, 186, 148, 149), (186, 189, 147, 148), (189, 187, 181, 147), (150, 187, 137, 143), (187, 189, 190, 137), (189, 185, 191, 190), (185, 150, 143, 191), (189, 186, 193, 192), (186, 183, 194, 193), (183, 188, 195, 194), (188, 189, 192, 195), (185, 189, 197, 196), (189, 188, 198, 197), (188, 184, 199, 198), (184, 185, 196, 199), (160, 159, 201, 200), (159, 158, 202, 201), (158, 157, 203, 202), (157, 152, 204, 203), (152, 151, 205, 204), (151, 160, 200, 205), (9, 8, 230, 231), (10, 11, 215, 214), (240, 241, 245, 243), (246, 247, 242, 244), (11, 8, 206, 215), (267, 246, 244, 265, 271, 270), (247, 240, 243, 242), (8, 9, 207, 206), (210, 213, 209, 217), (212, 211, 216, 208), (70, 71, 10, 214, 207, 9, 139, 140, 22, 23), (213, 212, 208, 209), (211, 210, 217, 216), (482, 250, 254, 484, 488, 487), (248, 249, 252, 255), (249, 251, 253, 252), (250, 248, 255, 254), (221, 218, 222, 225), (219, 220, 224, 223), (220, 221, 225, 224), (218, 219, 223, 222), (600, 258, 228, 602, 606, 605), (258, 259, 229, 228), (256, 257, 227, 226), (259, 256, 226, 229), (10, 71, 232, 233), (11, 10, 233, 234), (8, 11, 234, 230), (22, 140, 235, 236), (23, 22, 236, 237), (70, 23, 237, 238), (71, 70, 238, 232), (139, 9, 231, 239), (140, 139, 239, 235), (206, 207, 241, 240), (213, 210, 242, 243), (210, 211, 244, 242), (211, 212, 245, 406, 407, 260, 335, 336, 261, 264, 265, 244), (212, 213, 243, 245), (207, 214, 246, 267, 266, 263, 338, 337, 262, 409, 408, 241), (214, 215, 247, 246), (215, 206, 240, 247), (217, 209, 249, 248), (216, 217, 248, 250), (208, 216, 250, 482, 481, 478, 520, 519, 477, 558, 557, 251), (209, 208, 251, 249), (219, 218, 252, 253), (220, 219, 253, 559, 560, 479, 521, 522, 480, 483, 484, 254), (221, 220, 254, 255), (218, 221, 255, 252), (222, 223, 257, 256), (223, 224, 258, 600, 599, 596, 638, 637, 595, 676, 675, 257), (224, 225, 259, 258), (225, 222, 256, 259), (409, 262, 260, 407, 413, 412), (338, 263, 261, 336, 342, 341), (263, 266, 268, 269, 264, 261), (298, 295, 309, 277), (266, 267, 270, 272, 273, 268), (295, 294, 310, 309), (299, 298, 277, 311), (294, 299, 311, 310), (300, 291, 286, 287), (302, 303, 279, 284), (264, 269, 280, 281, 282, 283, 271, 265), (304, 300, 287, 278), (290, 302, 284, 285), (303, 304, 278, 279), (291, 290, 285, 286), (329, 330, 331, 332, 333, 334), (288, 289, 290, 291), (292, 293, 288, 291, 294, 295), (296, 297, 298, 299, 300, 301), (297, 292, 295, 298), (277, 309, 314), (289, 305, 302, 290), (305, 306, 303, 302), (306, 307, 304, 303), (307, 301, 300, 304), (299, 294, 291, 300), (268, 273, 297, 296), (282, 281, 306, 305), (271, 283, 289, 288), (269, 268, 296, 301), (283, 282, 305, 289), (280, 269, 301, 307), (272, 270, 293, 292), (270, 271, 288, 293), (281, 280, 307, 306), (273, 272, 292, 297), (309, 310, 313), (310, 311, 315), (311, 277, 312), (314, 309, 276, 308), (309, 313, 275, 276), (313, 316, 274, 275), (316, 314, 308, 274), (277, 314, 318, 317), (314, 316, 319, 318), (316, 312, 320, 319), (312, 277, 317, 320), (316, 313, 322, 321), (313, 310, 323, 322), (310, 315, 324, 323), (315, 316, 321, 324), (312, 316, 326, 325), (316, 315, 327, 326), (315, 311, 328, 327), (311, 312, 325, 328), (287, 286, 330, 329), (286, 285, 331, 330), (285, 284, 332, 331), (284, 279, 333, 332), (279, 278, 334, 333), (278, 287, 329, 334), (262, 337, 339, 340, 335, 260), (369, 366, 380, 379), (337, 338, 341, 343, 344, 339), (366, 365, 346, 380), (370, 369, 379, 345), (365, 370, 345, 346), (362, 361, 356, 357), (371, 362, 357, 358), (335, 340, 351, 352, 353, 354, 342, 336), (373, 374, 350, 355), (375, 371, 358, 349), (361, 373, 355, 356), (374, 375, 349, 350), (400, 401, 402, 403, 404, 405), (359, 360, 361, 362), (363, 364, 359, 362, 365, 366), (367, 368, 369, 370, 371, 372), (368, 363, 366, 369), (379, 380, 385), (360, 376, 373, 361), (376, 377, 374, 373), (377, 378, 375, 374), (378, 372, 371, 375), (370, 365, 362, 371), (343, 341, 364, 363), (341, 342, 359, 364), (352, 351, 378, 377), (344, 343, 363, 368), (339, 344, 368, 367), (353, 352, 377, 376), (340, 339, 367, 372), (342, 354, 360, 359), (354, 353, 376, 360), (351, 340, 372, 378), (380, 346, 384), (346, 345, 386), (345, 379, 383), (379, 385, 381, 382), (385, 387, 348, 381), (387, 383, 347, 348), (383, 379, 382, 347), (387, 384, 389, 388), (384, 346, 390, 389), (346, 386, 391, 390), (386, 387, 388, 391), (383, 387, 393, 392), (387, 386, 394, 393), (386, 345, 395, 394), (345, 383, 392, 395), (385, 380, 397, 396), (380, 384, 398, 397), (384, 387, 399, 398), (387, 385, 396, 399), (358, 357, 401, 400), (357, 356, 402, 401), (356, 355, 403, 402), (355, 350, 404, 403), (350, 349, 405, 404), (349, 358, 400, 405), (241, 408, 410, 411, 406, 245), (441, 440, 419, 416), (408, 409, 412, 414, 415, 410), (436, 441, 416, 417), (440, 437, 418, 419), (437, 436, 417, 418), (433, 432, 427, 428), (442, 433, 428, 429), (406, 411, 422, 423, 424, 425, 413, 407), (444, 445, 421, 426), (446, 442, 429, 420), (432, 444, 426, 427), (445, 446, 420, 421), (471, 472, 473, 474, 475, 476), (430, 431, 432, 433), (434, 435, 430, 433, 436, 437), (438, 439, 440, 441, 442, 443), (439, 434, 437, 440), (419, 418, 456), (431, 447, 444, 432), (447, 448, 445, 444), (448, 449, 446, 445), (449, 443, 442, 446), (441, 436, 433, 442), (425, 424, 447, 431), (422, 411, 443, 449), (414, 412, 435, 434), (412, 413, 430, 435), (423, 422, 449, 448), (415, 414, 434, 439), (424, 423, 448, 447), (410, 415, 439, 438), (411, 410, 438, 443), (413, 425, 431, 430), (418, 417, 455), (417, 416, 457), (416, 419, 454), (454, 458, 452, 453), (458, 457, 451, 452), (457, 416, 450, 451), (416, 454, 453, 450), (456, 418, 460, 459), (418, 455, 461, 460), (455, 458, 462, 461), (458, 456, 459, 462), (458, 455, 464, 463), (455, 417, 465, 464), (417, 457, 466, 465), (457, 458, 463, 466), (419, 456, 468, 467), (456, 458, 469, 468), (458, 454, 470, 469), (454, 419, 467, 470), (429, 428, 472, 471), (428, 427, 473, 472), (427, 426, 474, 473), (426, 421, 475, 474), (421, 420, 476, 475), (420, 429, 471, 476), (558, 477, 479, 560, 564, 563), (520, 478, 480, 522, 526, 525), (478, 481, 485, 486, 483, 480), (486, 492, 491, 488, 484, 483), (481, 482, 487, 489, 490, 485), (506, 505, 496, 493), (501, 506, 493, 511), (502, 501, 511, 495), (505, 502, 495, 496), (497, 498, 499, 500, 501, 502), (503, 504, 505, 506, 507, 508), (506, 501, 500, 507), (504, 497, 502, 505), (496, 495, 513), (491, 492, 507, 500), (490, 489, 497, 504), (492, 486, 508, 507), (487, 488, 499, 498), (486, 485, 503, 508), (488, 491, 500, 499), (489, 487, 498, 497), (485, 490, 504, 503), (513, 514, 509, 510), (511, 493, 514), (496, 513, 510, 512), (514, 493, 494, 509), (493, 496, 512, 494), (513, 495, 516, 515), (495, 511, 517, 516), (511, 514, 518, 517), (514, 513, 515, 518), (477, 519, 523, 524, 521, 479), (524, 530, 529, 526, 522, 521), (519, 520, 525, 527, 528, 523), (540, 539, 532, 533), (543, 540, 533, 547), (544, 543, 547, 531), (539, 544, 531, 532), (535, 536, 537, 538, 539, 540), (541, 542, 543, 544, 545, 546), (544, 539, 538, 545), (542, 535, 540, 543), (547, 533, 551), (526, 529, 538, 537), (527, 525, 536, 535), (523, 528, 542, 541), (529, 530, 545, 538), (528, 527, 535, 542), (530, 524, 546, 545), (525, 526, 537, 536), (524, 523, 541, 546), (533, 532, 548, 549), (532, 531, 552), (551, 533, 549, 550), (532, 552, 534, 548), (552, 551, 550, 534), (547, 551, 554, 553), (551, 552, 555, 554), (552, 531, 556, 555), (531, 547, 553, 556), (251, 557, 561, 562, 559, 253), (562, 568, 567, 564, 560, 559), (557, 558, 563, 565, 566, 561), (578, 577, 587, 571), (581, 578, 571, 572), (582, 581, 572, 569), (577, 582, 569, 587), (573, 574, 575, 576, 577, 578), (579, 580, 581, 582, 583, 584), (582, 577, 576, 583), (580, 573, 578, 581), (572, 571, 589), (568, 562, 584, 583), (563, 564, 575, 574), (562, 561, 579, 584), (564, 567, 576, 575), (565, 563, 574, 573), (561, 566, 580, 579), (567, 568, 583, 576), (566, 565, 573, 580), (589, 590, 585, 586), (587, 569, 590), (572, 589, 586, 588), (590, 569, 570, 585), (569, 572, 588, 570), (589, 571, 592, 591), (571, 587, 593, 592), (587, 590, 594, 593), (590, 589, 591, 594), (676, 595, 597, 678, 682, 681), (638, 596, 598, 640, 644, 643), (596, 599, 603, 604, 601, 598), (604, 610, 609, 606, 602, 601), (599, 600, 605, 607, 608, 603), (620, 619, 612, 613), (623, 620, 613, 614), (624, 623, 614, 611), (619, 624, 611, 612), (615, 616, 617, 618, 619, 620), (621, 622, 623, 624, 625, 626), (624, 619, 618, 625), (622, 615, 620, 623), (614, 613, 631), (608, 607, 615, 622), (610, 604, 626, 625), (605, 606, 617, 616), (604, 603, 621, 626), (606, 609, 618, 617), (607, 605, 616, 615), (603, 608, 622, 621), (609, 610, 625, 618), (613, 612, 628, 629), (612, 611, 632), (631, 613, 629, 630), (612, 632, 627, 628), (632, 631, 630, 627), (614, 631, 634, 633), (631, 632, 635, 634), (632, 611, 636, 635), (611, 614, 633, 636), (595, 637, 641, 642, 639, 597), (642, 648, 647, 644, 640, 639), (637, 638, 643, 645, 646, 641), (657, 662, 649, 650), (658, 657, 650, 651), (661, 658, 651, 652), (662, 661, 652, 649), (653, 654, 655, 656, 657, 658), (659, 660, 661, 662, 663, 664), (662, 657, 656, 663), (660, 653, 658, 661), (652, 651, 669), (641, 646, 660, 659), (647, 648, 663, 656), (646, 645, 653, 660), (648, 642, 664, 663), (643, 644, 655, 654), (642, 641, 659, 664), (644, 647, 656, 655), (645, 643, 654, 653), (669, 670, 666, 667), (650, 649, 670), (652, 669, 667, 668), (670, 649, 665, 666), (649, 652, 668, 665), (669, 651, 672, 671), (651, 650, 673, 672), (650, 670, 674, 673), (670, 669, 671, 674), (257, 675, 679, 680, 677, 227), (680, 686, 685, 682, 678, 677), (675, 676, 681, 683, 684, 679), (696, 695, 705, 689), (699, 696, 689, 690), (700, 699, 690, 687), (695, 700, 687, 705), (691, 692, 693, 694, 695, 696), (697, 698, 699, 700, 701, 702), (700, 695, 694, 701), (698, 691, 696, 699), (690, 689, 707), (680, 679, 697, 702), (682, 685, 694, 693), (683, 681, 692, 691), (679, 684, 698, 697), (685, 686, 701, 694), (684, 683, 691, 698), (686, 680, 702, 701), (681, 682, 693, 692), (707, 708, 703, 704), (705, 687, 708), (690, 707, 704, 706), (708, 687, 688, 703), (687, 690, 706, 688), (707, 689, 710, 709), (689, 705, 711, 710), (705, 708, 712, 711), (708, 707, 709, 712), (720, 719, 718, 727, 732, 717), (229, 226, 725, 731), (731, 725, 730), (226, 227, 726, 725), (713, 714, 719, 720), (714, 713, 725, 726), (726, 729, 728), (227, 677, 678, 597, 639, 640, 598, 601, 602, 228, 729, 726), (724, 722, 717, 715), (228, 229, 731, 729), (723, 724, 715, 716), (722, 713, 720, 717), (721, 723, 716, 718), (721, 714, 726, 728), (723, 721, 728, 729), (722, 724, 731, 730), (713, 722, 730, 725), (724, 723, 729, 731), (718, 716, 715, 717, 732, 727)])
me_building_007_mesh.polygons.foreach_set('material_index', [2, 1, 1, 1, 1, 1, 1, 1, 1, 1, 1, 1, 1, 1, 1, 1, 1, 1, 3, 3, 1, 3, 0, 1, 3, 3, 3, 3, 3, 3, 5, 3, 3, 3, 5, 3, 3, 3, 3, 3, 3, 3, 0, 1, 0, 0, 0, 0, 1, 0, 0, 1, 0, 0, 3, 1, 3, 0, 3, 3, 3, 3, 3, 1, 3, 3, 0, 3, 4, 3, 3, 3, 3, 3, 3, 3, 3, 3, 3, 0, 0, 1, 0, 0, 1, 1, 0, 0, 0, 0, 0, 3, 3, 3, 3, 3, 3, 3, 3, 3, 3, 3, 3, 3, 3, 3, 3, 3, 3, 3, 3, 3, 3, 3, 1, 3, 0, 3, 3, 3, 3, 3, 1, 3, 3, 0, 3, 4, 3, 3, 3, 3, 3, 3, 3, 3, 3, 3, 0, 3, 0, 0, 3, 3, 0, 0, 1, 0, 0, 0, 3, 3, 3, 3, 3, 3, 3, 3, 3, 3, 3, 3, 3, 3, 3, 3, 3, 3, 3, 3, 3, 3, 3, 0, 0, 0, 0, 0, 0, 0, 0, 0, 0, 0, 0, 0, 0, 0, 0, 0, 0, 0, 0, 0, 0, 0, 0, 0, 0, 0, 0, 0, 0, 0, 0, 0, 0, 0, 0, 0, 0, 0, 0, 0, 0, 0, 0, 0, 0, 0, 0, 0, 0, 0, 0, 0, 0, 0, 0, 0, 3, 0, 3, 3, 3, 0, 3, 0, 3, 3, 3, 3, 4, 3, 3, 3, 3, 3, 3, 3, 3, 3, 3, 0, 0, 0, 0, 0, 0, 0, 0, 0, 0, 0, 3, 3, 3, 3, 3, 3, 3, 3, 3, 3, 3, 3, 3, 3, 3, 3, 3, 3, 3, 3, 3, 3, 3, 3, 0, 3, 0, 3, 3, 3, 3, 0, 0, 3, 3, 3, 3, 4, 3, 3, 3, 3, 3, 3, 3, 3, 3, 3, 0, 0, 0, 0, 0, 0, 0, 0, 0, 0, 0, 3, 3, 3, 3, 3, 3, 3, 3, 3, 3, 3, 3, 3, 3, 3, 3, 3, 3, 3, 3, 3, 3, 3, 3, 0, 3, 0, 3, 3, 3, 3, 0, 0, 3, 3, 3, 3, 4, 3, 3, 3, 3, 3, 3, 3, 3, 3, 3, 0, 0, 0, 0, 0, 0, 0, 0, 0, 0, 3, 3, 3, 3, 3, 3, 3, 3, 3, 3, 3, 3, 3, 3, 3, 3, 3, 3, 3, 3, 3, 3, 3, 3, 3, 0, 0, 0, 0, 0, 3, 3, 3, 3, 3, 3, 3, 3, 3, 0, 0, 0, 0, 0, 0, 0, 0, 3, 3, 3, 3, 3, 3, 3, 3, 3, 0, 0, 0, 3, 3, 3, 3, 3, 3, 3, 3, 3, 0, 0, 0, 0, 0, 0, 0, 0, 3, 3, 3, 3, 3, 3, 3, 3, 3, 0, 0, 0, 3, 3, 3, 3, 3, 3, 3, 3, 3, 0, 0, 0, 0, 0, 0, 0, 0, 3, 3, 3, 3, 3, 3, 3, 3, 3, 0, 0, 0, 0, 0, 3, 3, 3, 3, 3, 3, 3, 3, 3, 0, 0, 0, 0, 0, 0, 0, 0, 3, 3, 3, 3, 3, 3, 3, 3, 3, 0, 0, 0, 3, 3, 3, 3, 3, 3, 3, 3, 3, 0, 0, 0, 0, 0, 0, 0, 0, 3, 3, 3, 3, 3, 3, 3, 3, 3, 0, 0, 0, 3, 3, 3, 3, 3, 3, 3, 3, 3, 0, 0, 0, 0, 0, 0, 0, 0, 3, 3, 3, 3, 3, 3, 3, 3, 3, 2, 0, 0, 0, 2, 2, 0, 0, 2, 0, 2, 2, 2, 2, 2, 2, 2, 2, 2])
_uv = me_building_007_mesh.uv_layers.new(name='UVMap')
_uv.uv.foreach_set('vector', [-0.3335, 0.3775, 0.5, 0.6925, 0.5, 0.7425, -0.3335, 0.4275, -0.4978, -0.2985, -0.4978, 1.298, -0.4728, 1.273, -0.4728, -0.2735, -0.2985, 0.475, 1.298, 0.475, 1.298, 0.525, -0.2985, 0.525, 1.298, 0.475, -0.2985, 0.475, -0.2985, 0.525, 1.298, 0.525, 1.498, 0.475, -0.4978, 0.475, -0.4978, 0.525, 1.498, 0.525, -0.4978, 0.475, 1.498, 0.475, 1.498, 0.525, -0.4978, 0.525, 1.473, 0.25, -0.4728, 0.25, -0.4728, 0.75, 1.473, 0.75, -0.4728, 0.25, 1.473, 0.25, 1.473, 0.75, -0.4728, 0.75, 1.273, 0.25, -0.2735, 0.25, -0.2735, 0.75, 1.273, 0.75, 1.102, 0.25, 1.273, 0.25, 1.273, 0.75, 1.102, 0.75, 1.102, 0.5833, 1.498, -0.2985, -0.4978, -0.2985, -0.4728, -0.2735, 1.473, -0.2735, 1.498, 1.298, 1.498, -0.2985, 1.473, -0.2735, 1.473, 1.273, -0.4978, 1.298, 1.498, 1.298, 1.473, 1.273, -0.4728, 1.273, -0.4978, -0.2985, 1.498, -0.2985, 1.473, -0.2735, -0.4728, -0.2735, 1.498, -0.2985, 1.498, 1.298, 1.473, 1.273, 1.473, 1.102, 1.473, 0.9297, 1.473, 0.7578, 1.473, 0.5859, 1.473, 0.4141, 1.473, 0.2422, 1.473, 0.0703, 1.473, -0.1016, 1.473, -0.2735, 1.498, 1.298, -0.4978, 1.298, -0.4728, 1.273, 1.473, 1.273, -0.4978, 1.298, -0.4978, -0.2985, -0.4728, -0.2735, -0.4728, 1.273, 0.2765, 0.1139, 0.4851, 0.1139, 0.4851, 0.5414, 0.4851, 0.8309, 0.2765, 0.8309, 0.2765, 0.5919, 0.5109, 0.09784, 0.5109, 0.5003, 0.4659, 0.5003, 0.4659, 0.09784, 0.5109, 0.5003, 0.5109, 0.09784, 0.4659, 0.09784, 0.4659, 0.5003, 0.5109, 0.3775, 0.5109, 0.6225, 0.4659, 0.6225, 0.4659, 0.3775, 0.5109, 0.5253, 0.5109, 0.5579, 0.4734, 0.5579, 0.4734, 0.5253, 0.5109, 0.3775, 0.5109, 0.6225, 0.4734, 0.6225, 0.4734, 0.3775, 0.4851, 0.8309, 0.4851, 0.5414, 0.5273, 0.5414, 0.5694, 0.5414, 0.6116, 0.5414, 0.6537, 0.5414, 0.6958, 0.5414, 0.738, 0.5414, 0.7801, 0.5414, 0.7801, 0.8309, 0.5109, 0.5764, 0.5109, 0.5273, 0.4734, 0.5273, 0.4734, 0.5764, 0.5109, 0.4727, 0.5109, 0.4236, 0.4734, 0.4236, 0.4734, 0.4727, 0.5109, 0.5579, 0.5109, 0.5253, 0.4734, 0.5253, 0.4734, 0.5579, 0.5109, 0.6104, 0.5109, 0.5764, 0.4734, 0.5764, 0.4734, 0.6104, 0.5109, 0.5273, 0.5109, 0.4727, 0.4734, 0.4727, 0.4734, 0.5273, 0.5109, 0.4236, 0.5109, 0.3896, 0.4734, 0.3896, 0.4734, 0.4236, 0.3775, 0.4589, 0.6225, 0.4589, 0.6104, 0.4915, 0.5764, 0.5176, 0.5273, 0.532, 0.4727, 0.532, 0.4236, 0.5176, 0.3896, 0.4915, 0.6475, 0.5253, 0.6329, 0.5687, 0.6104, 0.5579, 0.6225, 0.5253, 0.6225, 0.09784, 0.6475, 0.09784, 0.6475, 0.5253, 0.6225, 0.5253, 0.6225, 0.5003, 0.3525, 0.09784, 0.3775, 0.09784, 0.3775, 0.5003, 0.3775, 0.5253, 0.3525, 0.5253, 0.3775, 0.2987, 0.6225, 0.2987, 0.6225, 0.7013, 0.3775, 0.7013, 0.6329, 0.5687, 0.592, 0.6035, 0.5764, 0.584, 0.6104, 0.5579, 0.592, 0.6035, 0.5328, 0.6228, 0.5273, 0.5985, 0.5764, 0.584, 0.5328, 0.6228, 0.4672, 0.6228, 0.4727, 0.5985, 0.5273, 0.5985, 0.4672, 0.6228, 0.408, 0.6035, 0.4236, 0.584, 0.4727, 0.5985, 0.408, 0.6035, 0.3671, 0.5687, 0.3896, 0.5579, 0.4236, 0.584, 0.3671, 0.5687, 0.3525, 0.5253, 0.3775, 0.5253, 0.3896, 0.5579, 0.3775, 0.5003, 0.6225, 0.5003, 0.6225, 0.5253, 0.3775, 0.5253, 0.5694, 0.5414, 0.5273, 0.5414, 0.5273, 0.5414, 0.5694, 0.5414, 0.5835, 0.1139, 0.6818, 0.1139, 0.6818, 0.1139, 0.5835, 0.1139, 0.7801, 0.1139, 0.7801, 0.5414, 0.7801, 0.5414, 0.7801, 0.1139, 0.738, 0.5414, 0.6958, 0.5414, 0.6958, 0.5414, 0.738, 0.5414, 0.6116, 0.5414, 0.5694, 0.5414, 0.5694, 0.5414, 0.6116, 0.5414, 0.7801, 0.5414, 0.738, 0.5414, 0.738, 0.5414, 0.7801, 0.5414, 0.6818, 0.1139, 0.7801, 0.1139, 0.7801, 0.1139, 0.6818, 0.1139, 0.6537, 0.5414, 0.6116, 0.5414, 0.6116, 0.5414, 0.6537, 0.5414, 0.5273, 0.5414, 0.4851, 0.5414, 0.4851, 0.5414, 0.5273, 0.5414, 1.473, 0.2422, 1.473, 0.4141, 1.473, 0.4141, 1.473, 0.2422, 0.4851, 0.5414, 0.4851, 0.1139, 0.4851, 0.1139, 0.4851, 0.5414, 0.6958, 0.5414, 0.6537, 0.5414, 0.6537, 0.5414, 0.6958, 0.5414, 0.5109, 0.6225, 0.5109, 0.3775, 0.4659, 0.3775, 0.4659, 0.6225, 0.2439, 0.2203, 0.3938, 0.2203, 0.3938, 0.6528, 0.3938, 0.9373, 0.2439, 0.9373, 0.2439, 0.6478, 0.5057, 0.3619, 0.5057, 0.6381, 0.4707, 0.6381, 0.4707, 0.3619, 0.3938, 0.2203, 0.7199, 0.2203, 0.6112, 0.2203, 0.5025, 0.2203, 0.5057, 0.1572, 0.5057, 0.5397, 0.4707, 0.5397, 0.4707, 0.1572, 0.5057, 0.5397, 0.5057, 0.1572, 0.4707, 0.1572, 0.4707, 0.5397, 0.5057, 0.6381, 0.5057, 0.3619, 0.4707, 0.3619, 0.4707, 0.6381, 0.5057, 0.6088, 0.5057, 0.5647, 0.4932, 0.5647, 0.4932, 0.6088, 0.5057, 0.6117, 0.5057, 0.5427, 0.4932, 0.5427, 0.4932, 0.6117, 0.3938, 0.9373, 0.3938, 0.6528, 0.459, 0.6528, 0.5242, 0.6528, 0.5894, 0.6528, 0.6547, 0.6528, 0.7199, 0.6528, 0.7199, 0.9373, 0.5057, 0.4573, 0.5057, 0.3883, 0.4932, 0.3883, 0.4932, 0.4573, 0.5057, 0.5647, 0.5057, 0.6088, 0.4932, 0.6088, 0.4932, 0.5647, 0.5057, 0.3619, 0.5057, 0.6381, 0.4932, 0.6381, 0.4932, 0.3619, 0.5057, 0.5427, 0.5057, 0.4573, 0.4932, 0.4573, 0.4932, 0.5427, 0.3619, 0.4615, 0.6381, 0.4615, 0.6117, 0.5056, 0.5427, 0.5329, 0.4573, 0.5329, 0.3883, 0.5056, 0.6631, 0.5647, 0.6319, 0.6235, 0.6117, 0.6088, 0.6381, 0.5647, 0.6381, 0.1322, 0.6631, 0.1322, 0.6631, 0.5647, 0.6381, 0.5647, 0.6381, 0.5397, 0.6381, 0.1572, 0.3369, 0.1322, 0.3619, 0.1322, 0.3619, 0.1572, 0.3619, 0.5397, 0.3619, 0.5647, 0.3369, 0.5647, 0.3619, 0.1322, 0.6381, 0.1322, 0.6381, 0.1572, 0.3619, 0.1572, 0.3619, 0.3087, 0.6381, 0.3087, 0.5, 0.3087, 0.6319, 0.6235, 0.5504, 0.6598, 0.5427, 0.6361, 0.6117, 0.6088, 0.5504, 0.6598, 0.4496, 0.6598, 0.4573, 0.6361, 0.5427, 0.6361, 0.4496, 0.6598, 0.3681, 0.6235, 0.3883, 0.6088, 0.4573, 0.6361, 0.3681, 0.6235, 0.3369, 0.5647, 0.3619, 0.5647, 0.3883, 0.6088, 0.3619, 0.5397, 0.6381, 0.5397, 0.6381, 0.5647, 0.3619, 0.5647, 0.6547, 0.6528, 0.5894, 0.6528, 0.5894, 0.6528, 0.6547, 0.6528, 0.459, 0.6528, 0.3938, 0.6528, 0.3938, 0.6528, 0.459, 0.6528, 0.6112, 0.2203, 0.7199, 0.2203, 0.7199, 0.2203, 0.6112, 0.2203, 0.5242, 0.6528, 0.459, 0.6528, 0.459, 0.6528, 0.5242, 0.6528, 1.102, 0.4167, 1.102, 0.5833, 1.102, 0.5833, 1.102, 0.4167, 0.5025, 0.2203, 0.6112, 0.2203, 0.6112, 0.2203, 0.5025, 0.2203, 0.3938, 0.2203, 0.5025, 0.2203, 0.5025, 0.2203, 0.3938, 0.2203, 0.5894, 0.6528, 0.5242, 0.6528, 0.5242, 0.6528, 0.5894, 0.6528, 0.7199, 0.6528, 0.6547, 0.6528, 0.6547, 0.6528, 0.7199, 0.6528, 0.3938, 0.6528, 0.3938, 0.2203, 0.3938, 0.2203, 0.3938, 0.6528, 0.6381, 0.3087, 0.6381, 0.6913, 0.6381, 0.5, 0.6381, 0.6913, 0.3619, 0.6913, 0.5, 0.6913, 0.3619, 0.6913, 0.3619, 0.3087, 0.3619, 0.5, 0.3619, 0.5, 0.5, 0.5, 0.475, 0.525, 0.3869, 0.525, 0.5, 0.5, 0.5, 0.6912, 0.475, 0.6662, 0.475, 0.525, 0.5, 0.6912, 0.3619, 0.6912, 0.3869, 0.6662, 0.475, 0.6662, 0.3619, 0.6912, 0.3619, 0.5, 0.3869, 0.525, 0.3869, 0.6662, 0.5, 0.3088, 0.6381, 0.3088, 0.6131, 0.3338, 0.525, 0.3338, 0.6381, 0.3088, 0.6381, 0.5, 0.6131, 0.475, 0.6131, 0.3338, 0.6381, 0.5, 0.5, 0.5, 0.525, 0.475, 0.6131, 0.475, 0.5, 0.5, 0.5, 0.3088, 0.525, 0.3338, 0.525, 0.475, 0.5, 0.5, 0.6381, 0.5, 0.6131, 0.525, 0.525, 0.525, 0.6381, 0.5, 0.6381, 0.6912, 0.6131, 0.6662, 0.6131, 0.525, 0.6381, 0.6912, 0.5, 0.6912, 0.525, 0.6662, 0.6131, 0.6662, 0.5, 0.6912, 0.5, 0.5, 0.525, 0.525, 0.525, 0.6662, 0.3619, 0.3088, 0.5, 0.3088, 0.475, 0.3338, 0.3869, 0.3338, 0.5, 0.3088, 0.5, 0.5, 0.475, 0.475, 0.475, 0.3338, 0.5, 0.5, 0.3619, 0.5, 0.3869, 0.475, 0.475, 0.475, 0.3619, 0.5, 0.3619, 0.3088, 0.3869, 0.3338, 0.3869, 0.475, 0.3619, 0.464, 0.6381, 0.464, 0.605, 0.4828, 0.395, 0.4828, 0.6381, 0.464, 0.6117, 0.5081, 0.5989, 0.493, 0.605, 0.4828, 0.6117, 0.5081, 0.5427, 0.5354, 0.5391, 0.5166, 0.5989, 0.493, 0.5427, 0.5354, 0.4573, 0.5354, 0.4609, 0.5166, 0.5391, 0.5166, 0.4573, 0.5354, 0.3883, 0.5081, 0.4011, 0.493, 0.4609, 0.5166, 0.3883, 0.5081, 0.3619, 0.464, 0.395, 0.4828, 0.4011, 0.493, 0.2403, 0.2245, 0.3902, 0.2245, 0.3902, 0.657, 0.3902, 0.9415, 0.2403, 0.9415, 0.5057, 0.3619, 0.5057, 0.6381, 0.4707, 0.6381, 0.4707, 0.3619, 0.3902, 0.2245, 0.7163, 0.2245, 0.6076, 0.2245, 0.4989, 0.2245, 0.5057, 0.1572, 0.5057, 0.5397, 0.4707, 0.5397, 0.4707, 0.1572, 0.5057, 0.5397, 0.5057, 0.1572, 0.4707, 0.1572, 0.4707, 0.5397, 0.5057, 0.6381, 0.5057, 0.3619, 0.4707, 0.3619, 0.4707, 0.6381, 0.5057, 0.6088, 0.5057, 0.5647, 0.4932, 0.5647, 0.4932, 0.6088, 0.5057, 0.6117, 0.5057, 0.5427, 0.4932, 0.5427, 0.4932, 0.6117, 0.3902, 0.9415, 0.3902, 0.657, 0.4554, 0.657, 0.5206, 0.657, 0.5859, 0.657, 0.6511, 0.657, 0.7163, 0.657, 0.7163, 0.9415, 0.5057, 0.4573, 0.5057, 0.3883, 0.4932, 0.3883, 0.4932, 0.4573, 0.5057, 0.5647, 0.5057, 0.6088, 0.4932, 0.6088, 0.4932, 0.5647, 0.5057, 0.3619, 0.5057, 0.6381, 0.4932, 0.6381, 0.4932, 0.3619, 0.5057, 0.5427, 0.5057, 0.4573, 0.4932, 0.4573, 0.4932, 0.5427, 0.3619, 0.4615, 0.6381, 0.4615, 0.6117, 0.5056, 0.5427, 0.5329, 0.4573, 0.5329, 0.3883, 0.5056, 0.6631, 0.5647, 0.6319, 0.6235, 0.6117, 0.6088, 0.6381, 0.5647, 0.6381, 0.1322, 0.6631, 0.1322, 0.6631, 0.5647, 0.6381, 0.5647, 0.6381, 0.5397, 0.6381, 0.1572, 0.3369, 0.1322, 0.3619, 0.1322, 0.3619, 0.1572, 0.3619, 0.5397, 0.3619, 0.5647, 0.3369, 0.5647, 0.3619, 0.1322, 0.6381, 0.1322, 0.6381, 0.1572, 0.3619, 0.1572, 0.3619, 0.3087, 0.6381, 0.3087, 0.5, 0.3087, 0.6319, 0.6235, 0.5504, 0.6598, 0.5427, 0.6361, 0.6117, 0.6088, 0.5504, 0.6598, 0.4496, 0.6598, 0.4573, 0.6361, 0.5427, 0.6361, 0.4496, 0.6598, 0.3681, 0.6235, 0.3883, 0.6088, 0.4573, 0.6361, 0.3681, 0.6235, 0.3369, 0.5647, 0.3619, 0.5647, 0.3883, 0.6088, 0.3619, 0.5397, 0.6381, 0.5397, 0.6381, 0.5647, 0.3619, 0.5647, 0.4554, 0.657, 0.3902, 0.657, 0.3902, 0.657, 0.4554, 0.657, 0.6076, 0.2245, 0.7163, 0.2245, 0.7163, 0.2245, 0.6076, 0.2245, 0.5206, 0.657, 0.4554, 0.657, 0.4554, 0.657, 0.5206, 0.657, 0.2765, 0.3529, 0.2765, 0.5919, 0.2765, 0.5919, 0.2765, 0.3529, 0.4989, 0.2245, 0.6076, 0.2245, 0.6076, 0.2245, 0.4989, 0.2245, 0.3902, 0.2245, 0.4989, 0.2245, 0.4989, 0.2245, 0.3902, 0.2245, 0.5859, 0.657, 0.5206, 0.657, 0.5206, 0.657, 0.5859, 0.657, 0.7163, 0.657, 0.6511, 0.657, 0.6511, 0.657, 0.7163, 0.657, 0.3902, 0.657, 0.3902, 0.2245, 0.3902, 0.2245, 0.3902, 0.657, 0.6511, 0.657, 0.5859, 0.657, 0.5859, 0.657, 0.6511, 0.657, 0.6381, 0.3087, 0.6381, 0.6913, 0.6381, 0.5, 0.6381, 0.6913, 0.3619, 0.6913, 0.5, 0.6913, 0.3619, 0.6913, 0.3619, 0.3087, 0.3619, 0.5, 0.5, 0.3088, 0.6381, 0.3088, 0.6131, 0.3338, 0.525, 0.3338, 0.6381, 0.3088, 0.6381, 0.5, 0.6131, 0.475, 0.6131, 0.3338, 0.6381, 0.5, 0.5, 0.5, 0.525, 0.475, 0.6131, 0.475, 0.5, 0.5, 0.5, 0.3088, 0.525, 0.3338, 0.525, 0.475, 0.3619, 0.3088, 0.5, 0.3088, 0.475, 0.3338, 0.3869, 0.3338, 0.5, 0.3088, 0.5, 0.5, 0.475, 0.475, 0.475, 0.3338, 0.5, 0.5, 0.3619, 0.5, 0.3869, 0.475, 0.475, 0.475, 0.3619, 0.5, 0.3619, 0.3088, 0.3869, 0.3338, 0.3869, 0.475, 0.5, 0.5, 0.6381, 0.5, 0.6131, 0.525, 0.525, 0.525, 0.6381, 0.5, 0.6381, 0.6912, 0.6131, 0.6662, 0.6131, 0.525, 0.6381, 0.6912, 0.5, 0.6912, 0.525, 0.6662, 0.6131, 0.6662, 0.5, 0.6912, 0.5, 0.5, 0.525, 0.525, 0.525, 0.6662, 0.3619, 0.5, 0.5, 0.5, 0.475, 0.525, 0.3869, 0.525, 0.5, 0.5, 0.5, 0.6912, 0.475, 0.6662, 0.475, 0.525, 0.5, 0.6912, 0.3619, 0.6912, 0.3869, 0.6662, 0.475, 0.6662, 0.3619, 0.6912, 0.3619, 0.5, 0.3869, 0.525, 0.3869, 0.6662, 0.3619, 0.464, 0.6381, 0.464, 0.605, 0.4828, 0.395, 0.4828, 0.6381, 0.464, 0.6117, 0.5081, 0.5989, 0.493, 0.605, 0.4828, 0.6117, 0.5081, 0.5427, 0.5354, 0.5391, 0.5166, 0.5989, 0.493, 0.5427, 0.5354, 0.4573, 0.5354, 0.4609, 0.5166, 0.5391, 0.5166, 0.4573, 0.5354, 0.3883, 0.5081, 0.4011, 0.493, 0.4609, 0.5166, 0.3883, 0.5081, 0.3619, 0.464, 0.395, 0.4828, 0.4011, 0.493, 1.357, -0.2985, -0.6385, -0.2985, -0.6135, -0.2735, 1.332, -0.2735, 1.357, 0.0075, -0.6385, 0.0075, -0.6385, 0.0575, 1.357, 0.0575, -0.4728, -0.3, 1.473, -0.3, 1.473, 0.2, -0.4728, 0.2, 1.473, -0.3, -0.4728, -0.3, -0.4728, 0.2, 1.473, 0.2, 1.298, 0.0075, -0.2985, 0.0075, -0.2985, 0.0575, 1.298, 0.0575, 1.102, -0.3, 1.273, -0.3, 1.273, 0.2, 1.102, 0.2, 1.102, 0.03333, 1.102, -0.1333, 1.273, -0.3, -0.2735, -0.3, -0.2735, 0.2, 1.273, 0.2, -0.6385, 0.0075, 1.357, 0.0075, 1.357, 0.0575, -0.6385, 0.0575, 1.298, 0.5575, -0.2985, 0.5575, -0.2985, 0.6075, 1.298, 0.6075, -0.2985, 0.5575, 1.298, 0.5575, 1.298, 0.6075, -0.2985, 0.6075, 0.7974, 0.0075, 1.124, 0.0075, 1.298, 0.0075, 1.298, 0.0575, -0.2985, 0.0575, -0.2985, 0.0075, -0.1236, 0.0075, 0.2026, 0.0075, 0.3525, 0.0075, 0.6475, 0.0075, -0.6385, 0.5575, 1.357, 0.5575, 1.357, 0.6075, -0.6385, 0.6075, 1.357, 0.5575, -0.6385, 0.5575, -0.6385, 0.6075, 1.357, 0.6075, 1.102, 0.25, 1.273, 0.25, 1.273, 0.75, 1.102, 0.75, 1.102, 0.5833, 1.102, 0.4167, 1.273, 0.25, -0.2735, 0.25, -0.2735, 0.75, 1.273, 0.75, -0.4728, 0.25, 1.473, 0.25, 1.473, 0.75, -0.4728, 0.75, 1.473, 0.25, -0.4728, 0.25, -0.4728, 0.75, 1.473, 0.75, 1.298, 1.108, -0.2985, 1.108, -0.2985, 1.158, 1.298, 1.158, -0.2985, 1.108, 1.298, 1.108, 1.298, 1.158, -0.2985, 1.158, 1.357, 1.108, -0.6385, 1.108, -0.6385, 1.158, 1.357, 1.158, -0.6385, 1.108, 1.357, 1.108, 1.357, 1.158, -0.6385, 1.158, 1.102, 0.8, 1.273, 0.8, 1.273, 1.3, 1.102, 1.3, 1.102, 1.133, 1.102, 0.9667, 1.473, 0.8, -0.4728, 0.8, -0.4728, 1.3, 1.473, 1.3, -0.4728, 0.8, 1.473, 0.8, 1.473, 1.3, -0.4728, 1.3, 1.273, 0.8, -0.2735, 0.8, -0.2735, 1.3, 1.273, 1.3, 1.357, 1.298, 1.357, 1.124, 1.332, 1.124, 1.332, 1.273, -0.6385, 1.298, 1.357, 1.298, 1.332, 1.273, -0.6135, 1.273, -0.6385, -0.2985, -0.6385, 1.298, -0.6135, 1.273, -0.6135, -0.2735, 1.357, 0.3525, 1.357, 0.2026, 1.332, 0.2026, 1.332, 0.3525, 1.357, 0.6475, 1.357, 0.3525, 1.332, 0.3525, 1.332, 0.6475, 1.357, 0.7974, 1.357, 0.6475, 1.332, 0.6475, 1.332, 0.7974, 1.357, 1.124, 1.357, 0.7974, 1.332, 0.7974, 1.332, 1.124, 1.357, -0.1236, 1.357, -0.2985, 1.332, -0.2735, 1.332, -0.1236, 1.357, 0.2026, 1.357, -0.1236, 1.332, -0.1236, 1.332, 0.2026, -0.6385, -0.2985, 1.357, -0.2985, 1.332, -0.2735, -0.6135, -0.2735, -0.6385, -0.2985, -0.6385, 1.298, -0.6135, 1.273, -0.6135, -0.2735, -0.6385, 1.298, 1.357, 1.298, 1.332, 1.273, -0.6135, 1.273, 1.357, 1.298, 1.357, -0.2985, 1.332, -0.2735, 1.332, -0.1016, 1.332, 0.0703, 1.332, 0.2422, 1.332, 0.4141, 1.332, 0.5859, 1.332, 0.7578, 1.332, 0.9297, 1.332, 1.102, 1.332, 1.273, 1.357, -0.2985, -0.6385, -0.2985, -0.6135, -0.2735, 1.332, -0.2735, 1.357, -0.2985, 1.357, 1.298, 1.332, 1.273, 1.332, 1.102, 1.332, 0.9297, 1.332, 0.7578, 1.332, 0.5859, 1.332, 0.4141, 1.332, 0.2422, 1.332, 0.0703, 1.332, -0.1016, 1.332, -0.2735, 1.357, 1.298, -0.6385, 1.298, -0.6135, 1.273, 1.332, 1.273, -0.6385, 1.298, -0.6385, -0.2985, -0.6135, -0.2735, -0.6135, 1.273, -0.6385, 1.298, -0.6385, -0.2985, -0.6135, -0.2735, -0.6135, 1.273, 1.357, 1.298, -0.6385, 1.298, -0.6135, 1.273, 1.332, 1.273, 1.357, -0.2985, 1.357, 1.298, 1.332, 1.273, 1.332, 1.102, 1.332, 0.9297, 1.332, 0.7578, 1.332, 0.5859, 1.332, 0.4141, 1.332, 0.2422, 1.332, 0.0703, 1.332, -0.1016, 1.332, -0.2735, -0.6385, -0.2985, 1.357, -0.2985, 1.332, -0.2735, -0.6135, -0.2735, 1.357, -0.2985, -0.6385, -0.2985, -0.6135, -0.2735, 1.332, -0.2735, 1.357, 1.298, 1.357, -0.2985, 1.332, -0.2735, 1.332, -0.1016, 1.332, 0.0703, 1.332, 0.2422, 1.332, 0.4141, 1.332, 0.5859, 1.332, 0.7578, 1.332, 0.9297, 1.332, 1.102, 1.332, 1.273, -0.6385, 1.298, 1.357, 1.298, 1.332, 1.273, -0.6135, 1.273, -0.6385, -0.2985, -0.6385, 1.298, -0.6135, 1.273, -0.6135, -0.2735, -0.6385, -0.2985, 1.357, -0.2985, 1.332, -0.2735, -0.6135, -0.2735, 1.357, -0.2985, 1.357, 1.298, 1.332, 1.273, 1.332, 1.102, 1.332, 0.9297, 1.332, 0.7578, 1.332, 0.5859, 1.332, 0.4141, 1.332, 0.2422, 1.332, 0.0703, 1.332, -0.1016, 1.332, -0.2735, 1.357, 1.298, -0.6385, 1.298, -0.6135, 1.273, 1.332, 1.273, -0.6385, 1.298, -0.6385, -0.2985, -0.6135, -0.2735, -0.6135, 1.273, 0.0703, -0.3, 0.2422, -0.3, 0.2422, 0.2, 0.0703, 0.2, 0.0703, 0.03333, 0.0703, -0.1333, 0.5859, -0.3, 0.7578, -0.3, 0.7578, 0.2, 0.5859, 0.2, 0.5859, 0.03333, 0.5859, -0.1333, 0.2908, 0.2697, 0.3856, 0.2697, 0.3856, 0.3109, 0.3856, 0.6609, 0.3856, 0.7697, 0.2908, 0.7697, 0.5057, 0.3619, 0.5057, 0.6381, 0.4707, 0.6381, 0.4707, 0.3619, 0.3856, 0.2697, 0.7117, 0.2697, 0.7117, 0.3109, 0.603, 0.3109, 0.4943, 0.3109, 0.3856, 0.3109, 0.5057, 0.2224, 0.5057, 0.5224, 0.4707, 0.5224, 0.4707, 0.2224, 0.5057, 0.5224, 0.5057, 0.2224, 0.4707, 0.2224, 0.4707, 0.5224, 0.5057, 0.6381, 0.5057, 0.3619, 0.4707, 0.3619, 0.4707, 0.6381, 0.5057, 0.3619, 0.5057, 0.6381, 0.4932, 0.6381, 0.4932, 0.3619, 0.5057, 0.5427, 0.5057, 0.4573, 0.4932, 0.4573, 0.4932, 0.5427, 0.3856, 0.7697, 0.3856, 0.6609, 0.4508, 0.6609, 0.516, 0.6609, 0.5813, 0.6609, 0.6465, 0.6609, 0.7117, 0.6609, 0.7117, 0.7697, 0.5057, 0.5914, 0.5057, 0.5474, 0.4932, 0.5474, 0.4932, 0.5914, 0.5057, 0.6117, 0.5057, 0.5427, 0.4932, 0.5427, 0.4932, 0.6117, 0.5057, 0.4573, 0.5057, 0.3883, 0.4932, 0.3883, 0.4932, 0.4573, 0.5057, 0.5474, 0.5057, 0.5914, 0.4932, 0.5914, 0.4932, 0.5474, 0.3619, 0.4615, 0.6381, 0.4615, 0.6117, 0.5056, 0.5427, 0.5329, 0.4573, 0.5329, 0.3883, 0.5056, 0.6631, 0.5474, 0.6319, 0.6061, 0.6117, 0.5914, 0.6381, 0.5474, 0.6381, 0.1974, 0.6631, 0.1974, 0.6631, 0.5474, 0.6381, 0.5474, 0.6381, 0.5224, 0.6381, 0.2224, 0.3369, 0.1974, 0.3619, 0.1974, 0.3619, 0.2224, 0.3619, 0.5224, 0.3619, 0.5474, 0.3369, 0.5474, 0.3619, 0.1974, 0.6381, 0.1974, 0.6381, 0.2224, 0.3619, 0.2224, 0.3619, 0.35, 0.6381, 0.35, 0.5, 0.35, 0.6319, 0.6061, 0.5504, 0.6425, 0.5427, 0.6187, 0.6117, 0.5914, 0.5504, 0.6425, 0.4496, 0.6425, 0.4573, 0.6187, 0.5427, 0.6187, 0.4496, 0.6425, 0.3681, 0.6061, 0.3883, 0.5914, 0.4573, 0.6187, 0.3681, 0.6061, 0.3369, 0.5474, 0.3619, 0.5474, 0.3883, 0.5914, 0.3619, 0.5224, 0.6381, 0.5224, 0.6381, 0.5474, 0.3619, 0.5474, 0.3856, 0.3109, 0.4943, 0.3109, 0.4943, 0.3109, 0.3856, 0.3109, 0.5813, 0.6609, 0.516, 0.6609, 0.516, 0.6609, 0.5813, 0.6609, 0.7117, 0.6609, 0.6465, 0.6609, 0.6465, 0.6609, 0.7117, 0.6609, 0.3856, 0.6609, 0.3856, 0.3109, 0.3856, 0.3109, 0.3856, 0.6609, 0.6465, 0.6609, 0.5813, 0.6609, 0.5813, 0.6609, 0.6465, 0.6609, 0.4508, 0.6609, 0.3856, 0.6609, 0.3856, 0.6609, 0.4508, 0.6609, 0.603, 0.3109, 0.7117, 0.3109, 0.7117, 0.3109, 0.603, 0.3109, 1.102, -0.1333, 1.102, 0.03333, 1.102, 0.03333, 1.102, -0.1333, 0.516, 0.6609, 0.4508, 0.6609, 0.4508, 0.6609, 0.516, 0.6609, 0.4943, 0.3109, 0.603, 0.3109, 0.603, 0.3109, 0.4943, 0.3109, 0.6381, 0.35, 0.6381, 0.65, 0.6381, 0.5, 0.6381, 0.65, 0.3619, 0.65, 0.5, 0.65, 0.3619, 0.65, 0.3619, 0.35, 0.3619, 0.5, 0.5, 0.35, 0.6381, 0.35, 0.6131, 0.375, 0.525, 0.375, 0.6381, 0.35, 0.6381, 0.5, 0.6131, 0.475, 0.6131, 0.375, 0.6381, 0.5, 0.5, 0.5, 0.525, 0.475, 0.6131, 0.475, 0.5, 0.5, 0.5, 0.35, 0.525, 0.375, 0.525, 0.475, 0.3619, 0.35, 0.5, 0.35, 0.475, 0.375, 0.3869, 0.375, 0.5, 0.35, 0.5, 0.5, 0.475, 0.475, 0.475, 0.375, 0.5, 0.5, 0.3619, 0.5, 0.3869, 0.475, 0.475, 0.475, 0.3619, 0.5, 0.3619, 0.35, 0.3869, 0.375, 0.3869, 0.475, 0.5, 0.5, 0.6381, 0.5, 0.6131, 0.525, 0.525, 0.525, 0.6381, 0.5, 0.6381, 0.65, 0.6131, 0.625, 0.6131, 0.525, 0.6381, 0.65, 0.5, 0.65, 0.525, 0.625, 0.6131, 0.625, 0.5, 0.65, 0.5, 0.5, 0.525, 0.525, 0.525, 0.625, 0.3619, 0.5, 0.5, 0.5, 0.475, 0.525, 0.3869, 0.525, 0.5, 0.5, 0.5, 0.65, 0.475, 0.625, 0.475, 0.525, 0.5, 0.65, 0.3619, 0.65, 0.3869, 0.625, 0.475, 0.625, 0.3619, 0.65, 0.3619, 0.5, 0.3869, 0.525, 0.3869, 0.625, 0.3619, 0.464, 0.6381, 0.464, 0.605, 0.4828, 0.395, 0.4828, 0.6381, 0.464, 0.6117, 0.5081, 0.5989, 0.493, 0.605, 0.4828, 0.6117, 0.5081, 0.5427, 0.5354, 0.5391, 0.5166, 0.5989, 0.493, 0.5427, 0.5354, 0.4573, 0.5354, 0.4609, 0.5166, 0.5391, 0.5166, 0.4573, 0.5354, 0.3883, 0.5081, 0.4011, 0.493, 0.4609, 0.5166, 0.3883, 0.5081, 0.3619, 0.464, 0.395, 0.4828, 0.4011, 0.493, 0.2908, 0.2697, 0.3856, 0.2697, 0.3856, 0.3109, 0.3856, 0.6609, 0.3856, 0.7697, 0.2908, 0.7697, 0.5057, 0.3619, 0.5057, 0.6381, 0.4707, 0.6381, 0.4707, 0.3619, 0.3856, 0.2697, 0.7117, 0.2697, 0.7117, 0.3109, 0.603, 0.3109, 0.4943, 0.3109, 0.3856, 0.3109, 0.5057, 0.2224, 0.5057, 0.5224, 0.4707, 0.5224, 0.4707, 0.2224, 0.5057, 0.5224, 0.5057, 0.2224, 0.4707, 0.2224, 0.4707, 0.5224, 0.5057, 0.6381, 0.5057, 0.3619, 0.4707, 0.3619, 0.4707, 0.6381, 0.5057, 0.5474, 0.5057, 0.5914, 0.4932, 0.5914, 0.4932, 0.5474, 0.5057, 0.3619, 0.5057, 0.6381, 0.4932, 0.6381, 0.4932, 0.3619, 0.3856, 0.7697, 0.3856, 0.6609, 0.4508, 0.6609, 0.516, 0.6609, 0.5813, 0.6609, 0.6465, 0.6609, 0.7117, 0.6609, 0.7117, 0.7697, 0.5057, 0.5427, 0.5057, 0.4573, 0.4932, 0.4573, 0.4932, 0.5427, 0.5057, 0.5914, 0.5057, 0.5474, 0.4932, 0.5474, 0.4932, 0.5914, 0.5057, 0.6117, 0.5057, 0.5427, 0.4932, 0.5427, 0.4932, 0.6117, 0.5057, 0.4573, 0.5057, 0.3883, 0.4932, 0.3883, 0.4932, 0.4573, 0.3619, 0.4615, 0.6381, 0.4615, 0.6117, 0.5056, 0.5427, 0.5329, 0.4573, 0.5329, 0.3883, 0.5056, 0.6631, 0.5474, 0.6319, 0.6061, 0.6117, 0.5914, 0.6381, 0.5474, 0.6381, 0.1974, 0.6631, 0.1974, 0.6631, 0.5474, 0.6381, 0.5474, 0.6381, 0.5224, 0.6381, 0.2224, 0.3369, 0.1974, 0.3619, 0.1974, 0.3619, 0.2224, 0.3619, 0.5224, 0.3619, 0.5474, 0.3369, 0.5474, 0.3619, 0.1974, 0.6381, 0.1974, 0.6381, 0.2224, 0.3619, 0.2224, 0.3619, 0.35, 0.6381, 0.35, 0.5, 0.35, 0.6319, 0.6061, 0.5504, 0.6425, 0.5427, 0.6187, 0.6117, 0.5914, 0.5504, 0.6425, 0.4496, 0.6425, 0.4573, 0.6187, 0.5427, 0.6187, 0.4496, 0.6425, 0.3681, 0.6061, 0.3883, 0.5914, 0.4573, 0.6187, 0.3681, 0.6061, 0.3369, 0.5474, 0.3619, 0.5474, 0.3883, 0.5914, 0.3619, 0.5224, 0.6381, 0.5224, 0.6381, 0.5474, 0.3619, 0.5474, 0.603, 0.3109, 0.7117, 0.3109, 0.7117, 0.3109, 0.603, 0.3109, 0.5859, -0.1333, 0.5859, 0.03333, 0.5859, 0.03333, 0.5859, -0.1333, 0.516, 0.6609, 0.4508, 0.6609, 0.4508, 0.6609, 0.516, 0.6609, 0.4943, 0.3109, 0.603, 0.3109, 0.603, 0.3109, 0.4943, 0.3109, 0.3856, 0.3109, 0.4943, 0.3109, 0.4943, 0.3109, 0.3856, 0.3109, 0.5813, 0.6609, 0.516, 0.6609, 0.516, 0.6609, 0.5813, 0.6609, 0.3856, 0.6609, 0.3856, 0.3109, 0.3856, 0.3109, 0.3856, 0.6609, 0.7117, 0.6609, 0.6465, 0.6609, 0.6465, 0.6609, 0.7117, 0.6609, 0.6465, 0.6609, 0.5813, 0.6609, 0.5813, 0.6609, 0.6465, 0.6609, 0.4508, 0.6609, 0.3856, 0.6609, 0.3856, 0.6609, 0.4508, 0.6609, 0.6381, 0.35, 0.6381, 0.65, 0.6381, 0.5, 0.6381, 0.65, 0.3619, 0.65, 0.5, 0.65, 0.3619, 0.65, 0.3619, 0.35, 0.3619, 0.5, 0.3619, 0.35, 0.5, 0.35, 0.475, 0.375, 0.3869, 0.375, 0.5, 0.35, 0.5, 0.5, 0.475, 0.475, 0.475, 0.375, 0.5, 0.5, 0.3619, 0.5, 0.3869, 0.475, 0.475, 0.475, 0.3619, 0.5, 0.3619, 0.35, 0.3869, 0.375, 0.3869, 0.475, 0.5, 0.5, 0.6381, 0.5, 0.6131, 0.525, 0.525, 0.525, 0.6381, 0.5, 0.6381, 0.65, 0.6131, 0.625, 0.6131, 0.525, 0.6381, 0.65, 0.5, 0.65, 0.525, 0.625, 0.6131, 0.625, 0.5, 0.65, 0.5, 0.5, 0.525, 0.525, 0.525, 0.625, 0.3619, 0.5, 0.5, 0.5, 0.475, 0.525, 0.3869, 0.525, 0.5, 0.5, 0.5, 0.65, 0.475, 0.625, 0.475, 0.525, 0.5, 0.65, 0.3619, 0.65, 0.3869, 0.625, 0.475, 0.625, 0.3619, 0.65, 0.3619, 0.5, 0.3869, 0.525, 0.3869, 0.625, 0.5, 0.35, 0.6381, 0.35, 0.6131, 0.375, 0.525, 0.375, 0.6381, 0.35, 0.6381, 0.5, 0.6131, 0.475, 0.6131, 0.375, 0.6381, 0.5, 0.5, 0.5, 0.525, 0.475, 0.6131, 0.475, 0.5, 0.5, 0.5, 0.35, 0.525, 0.375, 0.525, 0.475, 0.3619, 0.464, 0.6381, 0.464, 0.605, 0.4828, 0.395, 0.4828, 0.6381, 0.464, 0.6117, 0.5081, 0.5989, 0.493, 0.605, 0.4828, 0.6117, 0.5081, 0.5427, 0.5354, 0.5391, 0.5166, 0.5989, 0.493, 0.5427, 0.5354, 0.4573, 0.5354, 0.4609, 0.5166, 0.5391, 0.5166, 0.4573, 0.5354, 0.3883, 0.5081, 0.4011, 0.493, 0.4609, 0.5166, 0.3883, 0.5081, 0.3619, 0.464, 0.395, 0.4828, 0.4011, 0.493, 0.2908, 0.2697, 0.3856, 0.2697, 0.3856, 0.3109, 0.3856, 0.6609, 0.3856, 0.7697, 0.2908, 0.7697, 0.5057, 0.5224, 0.5057, 0.2224, 0.4707, 0.2224, 0.4707, 0.5224, 0.3856, 0.2697, 0.7117, 0.2697, 0.7117, 0.3109, 0.603, 0.3109, 0.4943, 0.3109, 0.3856, 0.3109, 0.5057, 0.6381, 0.5057, 0.3619, 0.4707, 0.3619, 0.4707, 0.6381, 0.5057, 0.3619, 0.5057, 0.6381, 0.4707, 0.6381, 0.4707, 0.3619, 0.5057, 0.2224, 0.5057, 0.5224, 0.4707, 0.5224, 0.4707, 0.2224, 0.5057, 0.5474, 0.5057, 0.5914, 0.4932, 0.5914, 0.4932, 0.5474, 0.5057, 0.3619, 0.5057, 0.6381, 0.4932, 0.6381, 0.4932, 0.3619, 0.3856, 0.7697, 0.3856, 0.6609, 0.4508, 0.6609, 0.516, 0.6609, 0.5813, 0.6609, 0.6465, 0.6609, 0.7117, 0.6609, 0.7117, 0.7697, 0.5057, 0.5427, 0.5057, 0.4573, 0.4932, 0.4573, 0.4932, 0.5427, 0.5057, 0.5914, 0.5057, 0.5474, 0.4932, 0.5474, 0.4932, 0.5914, 0.5057, 0.6117, 0.5057, 0.5427, 0.4932, 0.5427, 0.4932, 0.6117, 0.5057, 0.4573, 0.5057, 0.3883, 0.4932, 0.3883, 0.4932, 0.4573, 0.3619, 0.4615, 0.6381, 0.4615, 0.6117, 0.5056, 0.5427, 0.5329, 0.4573, 0.5329, 0.3883, 0.5056, 0.6631, 0.5474, 0.6319, 0.6061, 0.6117, 0.5914, 0.6381, 0.5474, 0.6381, 0.1974, 0.6631, 0.1974, 0.6631, 0.5474, 0.6381, 0.5474, 0.6381, 0.5224, 0.6381, 0.2224, 0.3369, 0.1974, 0.3619, 0.1974, 0.3619, 0.2224, 0.3619, 0.5224, 0.3619, 0.5474, 0.3369, 0.5474, 0.3619, 0.1974, 0.6381, 0.1974, 0.6381, 0.2224, 0.3619, 0.2224, 0.3619, 0.35, 0.6381, 0.35, 0.5, 0.35, 0.6319, 0.6061, 0.5504, 0.6425, 0.5427, 0.6187, 0.6117, 0.5914, 0.5504, 0.6425, 0.4496, 0.6425, 0.4573, 0.6187, 0.5427, 0.6187, 0.4496, 0.6425, 0.3681, 0.6061, 0.3883, 0.5914, 0.4573, 0.6187, 0.3681, 0.6061, 0.3369, 0.5474, 0.3619, 0.5474, 0.3883, 0.5914, 0.3619, 0.5224, 0.6381, 0.5224, 0.6381, 0.5474, 0.3619, 0.5474, 0.6465, 0.6609, 0.5813, 0.6609, 0.5813, 0.6609, 0.6465, 0.6609, 0.4508, 0.6609, 0.3856, 0.6609, 0.3856, 0.6609, 0.4508, 0.6609, 0.603, 0.3109, 0.7117, 0.3109, 0.7117, 0.3109, 0.603, 0.3109, 0.0703, -0.1333, 0.0703, 0.03333, 0.0703, 0.03333, 0.0703, -0.1333, 0.516, 0.6609, 0.4508, 0.6609, 0.4508, 0.6609, 0.516, 0.6609, 0.4943, 0.3109, 0.603, 0.3109, 0.603, 0.3109, 0.4943, 0.3109, 0.5813, 0.6609, 0.516, 0.6609, 0.516, 0.6609, 0.5813, 0.6609, 0.3856, 0.3109, 0.4943, 0.3109, 0.4943, 0.3109, 0.3856, 0.3109, 0.3856, 0.6609, 0.3856, 0.3109, 0.3856, 0.3109, 0.3856, 0.6609, 0.7117, 0.6609, 0.6465, 0.6609, 0.6465, 0.6609, 0.7117, 0.6609, 0.6381, 0.35, 0.6381, 0.65, 0.6381, 0.5, 0.6381, 0.65, 0.3619, 0.65, 0.5, 0.65, 0.3619, 0.65, 0.3619, 0.35, 0.3619, 0.5, 0.3619, 0.5, 0.5, 0.5, 0.475, 0.525, 0.3869, 0.525, 0.5, 0.5, 0.5, 0.65, 0.475, 0.625, 0.475, 0.525, 0.5, 0.65, 0.3619, 0.65, 0.3869, 0.625, 0.475, 0.625, 0.3619, 0.65, 0.3619, 0.5, 0.3869, 0.525, 0.3869, 0.625, 0.5, 0.35, 0.6381, 0.35, 0.6131, 0.375, 0.525, 0.375, 0.6381, 0.35, 0.6381, 0.5, 0.6131, 0.475, 0.6131, 0.375, 0.6381, 0.5, 0.5, 0.5, 0.525, 0.475, 0.6131, 0.475, 0.5, 0.5, 0.5, 0.35, 0.525, 0.375, 0.525, 0.475, 0.5, 0.5, 0.6381, 0.5, 0.6131, 0.525, 0.525, 0.525, 0.6381, 0.5, 0.6381, 0.65, 0.6131, 0.625, 0.6131, 0.525, 0.6381, 0.65, 0.5, 0.65, 0.525, 0.625, 0.6131, 0.625, 0.5, 0.65, 0.5, 0.5, 0.525, 0.525, 0.525, 0.625, 0.3619, 0.35, 0.5, 0.35, 0.475, 0.375, 0.3869, 0.375, 0.5, 0.35, 0.5, 0.5, 0.475, 0.475, 0.475, 0.375, 0.5, 0.5, 0.3619, 0.5, 0.3869, 0.475, 0.475, 0.475, 0.3619, 0.5, 0.3619, 0.35, 0.3869, 0.375, 0.3869, 0.475, 0.3619, 0.464, 0.6381, 0.464, 0.605, 0.4828, 0.395, 0.4828, 0.6381, 0.464, 0.6117, 0.5081, 0.5989, 0.493, 0.605, 0.4828, 0.6117, 0.5081, 0.5427, 0.5354, 0.5391, 0.5166, 0.5989, 0.493, 0.5427, 0.5354, 0.4573, 0.5354, 0.4609, 0.5166, 0.5391, 0.5166, 0.4573, 0.5354, 0.3883, 0.5081, 0.4011, 0.493, 0.4609, 0.5166, 0.3883, 0.5081, 0.3619, 0.464, 0.395, 0.4828, 0.4011, 0.493, 0.0703, 0.25, 0.2422, 0.25, 0.2422, 0.75, 0.0703, 0.75, 0.0703, 0.5833, 0.0703, 0.4167, 0.5859, 0.25, 0.7578, 0.25, 0.7578, 0.75, 0.5859, 0.75, 0.5859, 0.5833, 0.5859, 0.4167, 0.2908, 0.2464, 0.3856, 0.2464, 0.3856, 0.2626, 0.3856, 0.7426, 0.3856, 0.7464, 0.2908, 0.7464, 0.3856, 0.7426, 0.4943, 0.7426, 0.603, 0.7426, 0.7117, 0.7426, 0.7117, 0.7464, 0.3856, 0.7464, 0.3856, 0.2464, 0.7117, 0.2464, 0.7117, 0.2626, 0.603, 0.2626, 0.4943, 0.2626, 0.3856, 0.2626, 0.5087, 0.715, 0.5087, 0.285, 0.4737, 0.285, 0.4737, 0.715, 0.5087, 0.6381, 0.5087, 0.3619, 0.4737, 0.3619, 0.4737, 0.6381, 0.5087, 0.285, 0.5087, 0.715, 0.4737, 0.715, 0.4737, 0.285, 0.5087, 0.3619, 0.5087, 0.6381, 0.4737, 0.6381, 0.4737, 0.3619, 0.6381, 0.26, 0.6631, 0.26, 0.6631, 0.74, 0.6381, 0.74, 0.6381, 0.715, 0.6381, 0.285, 0.3369, 0.26, 0.3619, 0.26, 0.3619, 0.285, 0.3619, 0.715, 0.3619, 0.74, 0.3369, 0.74, 0.3619, 0.715, 0.6381, 0.715, 0.6381, 0.74, 0.3619, 0.74, 0.3619, 0.26, 0.6381, 0.26, 0.6381, 0.285, 0.3619, 0.285, 0.3619, 0.285, 0.6381, 0.285, 0.5, 0.285, 0.603, 0.7426, 0.4943, 0.7426, 0.4943, 0.7426, 0.603, 0.7426, 0.4943, 0.2626, 0.603, 0.2626, 0.603, 0.2626, 0.4943, 0.2626, 0.4943, 0.7426, 0.3856, 0.7426, 0.3856, 0.7426, 0.4943, 0.7426, 1.102, 0.4167, 1.102, 0.5833, 1.102, 0.5833, 1.102, 0.4167, 0.3856, 0.7426, 0.3856, 0.2626, 0.3856, 0.2626, 0.3856, 0.7426, 0.7117, 0.7426, 0.603, 0.7426, 0.603, 0.7426, 0.7117, 0.7426, 0.603, 0.2626, 0.7117, 0.2626, 0.7117, 0.2626, 0.603, 0.2626, 0.3856, 0.2626, 0.4943, 0.2626, 0.4943, 0.2626, 0.3856, 0.2626, 0.5, 0.285, 0.5, 0.715, 0.475, 0.69, 0.475, 0.31, 0.6381, 0.715, 0.3619, 0.715, 0.5, 0.715, 0.3619, 0.285, 0.5, 0.285, 0.475, 0.31, 0.3869, 0.31, 0.5, 0.715, 0.3619, 0.715, 0.3869, 0.69, 0.475, 0.69, 0.3619, 0.715, 0.3619, 0.285, 0.3869, 0.31, 0.3869, 0.69, 0.5, 0.285, 0.6381, 0.285, 0.6131, 0.31, 0.525, 0.31, 0.6381, 0.285, 0.6381, 0.715, 0.6131, 0.69, 0.6131, 0.31, 0.6381, 0.715, 0.5, 0.715, 0.525, 0.69, 0.6131, 0.69, 0.5, 0.715, 0.5, 0.285, 0.525, 0.31, 0.525, 0.69, 0.2908, 0.2464, 0.3856, 0.2464, 0.3856, 0.2626, 0.3856, 0.7426, 0.3856, 0.7464, 0.2908, 0.7464, 0.3856, 0.7426, 0.4943, 0.7426, 0.603, 0.7426, 0.7117, 0.7426, 0.7117, 0.7464, 0.3856, 0.7464, 0.3856, 0.2464, 0.7117, 0.2464, 0.7117, 0.2626, 0.603, 0.2626, 0.4943, 0.2626, 0.3856, 0.2626, 0.5087, 0.285, 0.5087, 0.715, 0.4737, 0.715, 0.4737, 0.285, 0.5087, 0.3619, 0.5087, 0.6381, 0.4737, 0.6381, 0.4737, 0.3619, 0.5087, 0.715, 0.5087, 0.285, 0.4737, 0.285, 0.4737, 0.715, 0.5087, 0.6381, 0.5087, 0.3619, 0.4737, 0.3619, 0.4737, 0.6381, 0.6381, 0.26, 0.6631, 0.26, 0.6631, 0.74, 0.6381, 0.74, 0.6381, 0.715, 0.6381, 0.285, 0.3369, 0.26, 0.3619, 0.26, 0.3619, 0.285, 0.3619, 0.715, 0.3619, 0.74, 0.3369, 0.74, 0.3619, 0.715, 0.6381, 0.715, 0.6381, 0.74, 0.3619, 0.74, 0.3619, 0.26, 0.6381, 0.26, 0.6381, 0.285, 0.3619, 0.285, 0.3619, 0.285, 0.6381, 0.285, 0.5, 0.285, 0.7117, 0.7426, 0.603, 0.7426, 0.603, 0.7426, 0.7117, 0.7426, 0.603, 0.2626, 0.7117, 0.2626, 0.7117, 0.2626, 0.603, 0.2626, 0.3856, 0.2626, 0.4943, 0.2626, 0.4943, 0.2626, 0.3856, 0.2626, 0.603, 0.7426, 0.4943, 0.7426, 0.4943, 0.7426, 0.603, 0.7426, 0.4943, 0.2626, 0.603, 0.2626, 0.603, 0.2626, 0.4943, 0.2626, 0.4943, 0.7426, 0.3856, 0.7426, 0.3856, 0.7426, 0.4943, 0.7426, 0.5859, 0.4167, 0.5859, 0.5833, 0.5859, 0.5833, 0.5859, 0.4167, 0.3856, 0.7426, 0.3856, 0.2626, 0.3856, 0.2626, 0.3856, 0.7426, 0.6381, 0.285, 0.6381, 0.715, 0.6131, 0.69, 0.6131, 0.31, 0.6381, 0.715, 0.3619, 0.715, 0.5, 0.715, 0.5, 0.285, 0.6381, 0.285, 0.6131, 0.31, 0.525, 0.31, 0.6381, 0.715, 0.5, 0.715, 0.525, 0.69, 0.6131, 0.69, 0.5, 0.715, 0.5, 0.285, 0.525, 0.31, 0.525, 0.69, 0.3619, 0.285, 0.5, 0.285, 0.475, 0.31, 0.3869, 0.31, 0.5, 0.285, 0.5, 0.715, 0.475, 0.69, 0.475, 0.31, 0.5, 0.715, 0.3619, 0.715, 0.3869, 0.69, 0.475, 0.69, 0.3619, 0.715, 0.3619, 0.285, 0.3869, 0.31, 0.3869, 0.69, 0.2908, 0.2464, 0.3856, 0.2464, 0.3856, 0.2626, 0.3856, 0.7426, 0.3856, 0.7464, 0.2908, 0.7464, 0.3856, 0.7426, 0.4943, 0.7426, 0.603, 0.7426, 0.7117, 0.7426, 0.7117, 0.7464, 0.3856, 0.7464, 0.3856, 0.2464, 0.7117, 0.2464, 0.7117, 0.2626, 0.603, 0.2626, 0.4943, 0.2626, 0.3856, 0.2626, 0.5087, 0.285, 0.5087, 0.715, 0.4737, 0.715, 0.4737, 0.285, 0.5087, 0.3619, 0.5087, 0.6381, 0.4737, 0.6381, 0.4737, 0.3619, 0.5087, 0.715, 0.5087, 0.285, 0.4737, 0.285, 0.4737, 0.715, 0.5087, 0.6381, 0.5087, 0.3619, 0.4737, 0.3619, 0.4737, 0.6381, 0.6381, 0.26, 0.6631, 0.26, 0.6631, 0.74, 0.6381, 0.74, 0.6381, 0.715, 0.6381, 0.285, 0.3369, 0.26, 0.3619, 0.26, 0.3619, 0.285, 0.3619, 0.715, 0.3619, 0.74, 0.3369, 0.74, 0.3619, 0.715, 0.6381, 0.715, 0.6381, 0.74, 0.3619, 0.74, 0.3619, 0.26, 0.6381, 0.26, 0.6381, 0.285, 0.3619, 0.285, 0.3619, 0.285, 0.6381, 0.285, 0.5, 0.285, 0.4943, 0.7426, 0.3856, 0.7426, 0.3856, 0.7426, 0.4943, 0.7426, 0.0703, 0.4167, 0.0703, 0.5833, 0.0703, 0.5833, 0.0703, 0.4167, 0.3856, 0.7426, 0.3856, 0.2626, 0.3856, 0.2626, 0.3856, 0.7426, 0.7117, 0.7426, 0.603, 0.7426, 0.603, 0.7426, 0.7117, 0.7426, 0.603, 0.2626, 0.7117, 0.2626, 0.7117, 0.2626, 0.603, 0.2626, 0.3856, 0.2626, 0.4943, 0.2626, 0.4943, 0.2626, 0.3856, 0.2626, 0.603, 0.7426, 0.4943, 0.7426, 0.4943, 0.7426, 0.603, 0.7426, 0.4943, 0.2626, 0.603, 0.2626, 0.603, 0.2626, 0.4943, 0.2626, 0.5, 0.285, 0.5, 0.715, 0.475, 0.69, 0.475, 0.31, 0.6381, 0.715, 0.3619, 0.715, 0.5, 0.715, 0.3619, 0.285, 0.5, 0.285, 0.475, 0.31, 0.3869, 0.31, 0.5, 0.715, 0.3619, 0.715, 0.3869, 0.69, 0.475, 0.69, 0.3619, 0.715, 0.3619, 0.285, 0.3869, 0.31, 0.3869, 0.69, 0.5, 0.285, 0.6381, 0.285, 0.6131, 0.31, 0.525, 0.31, 0.6381, 0.285, 0.6381, 0.715, 0.6131, 0.69, 0.6131, 0.31, 0.6381, 0.715, 0.5, 0.715, 0.525, 0.69, 0.6131, 0.69, 0.5, 0.715, 0.5, 0.285, 0.525, 0.31, 0.525, 0.69, 0.0703, 0.8, 0.2422, 0.8, 0.2422, 1.3, 0.0703, 1.3, 0.0703, 1.133, 0.0703, 0.9667, 0.5859, 0.8, 0.7578, 0.8, 0.7578, 1.3, 0.5859, 1.3, 0.5859, 1.133, 0.5859, 0.9667, 0.2908, 0.2464, 0.3856, 0.2464, 0.3856, 0.2626, 0.3856, 0.7426, 0.3856, 0.7464, 0.2908, 0.7464, 0.3856, 0.7426, 0.4943, 0.7426, 0.603, 0.7426, 0.7117, 0.7426, 0.7117, 0.7464, 0.3856, 0.7464, 0.3856, 0.2464, 0.7117, 0.2464, 0.7117, 0.2626, 0.603, 0.2626, 0.4943, 0.2626, 0.3856, 0.2626, 0.5087, 0.285, 0.5087, 0.715, 0.4737, 0.715, 0.4737, 0.285, 0.5087, 0.3619, 0.5087, 0.6381, 0.4737, 0.6381, 0.4737, 0.3619, 0.5087, 0.715, 0.5087, 0.285, 0.4737, 0.285, 0.4737, 0.715, 0.5087, 0.6381, 0.5087, 0.3619, 0.4737, 0.3619, 0.4737, 0.6381, 0.6381, 0.26, 0.6631, 0.26, 0.6631, 0.74, 0.6381, 0.74, 0.6381, 0.715, 0.6381, 0.285, 0.3369, 0.26, 0.3619, 0.26, 0.3619, 0.285, 0.3619, 0.715, 0.3619, 0.74, 0.3369, 0.74, 0.3619, 0.715, 0.6381, 0.715, 0.6381, 0.74, 0.3619, 0.74, 0.3619, 0.26, 0.6381, 0.26, 0.6381, 0.285, 0.3619, 0.285, 0.3619, 0.285, 0.6381, 0.285, 0.5, 0.285, 0.4943, 0.2626, 0.603, 0.2626, 0.603, 0.2626, 0.4943, 0.2626, 0.4943, 0.7426, 0.3856, 0.7426, 0.3856, 0.7426, 0.4943, 0.7426, 1.102, 0.9667, 1.102, 1.133, 1.102, 1.133, 1.102, 0.9667, 0.3856, 0.7426, 0.3856, 0.2626, 0.3856, 0.2626, 0.3856, 0.7426, 0.7117, 0.7426, 0.603, 0.7426, 0.603, 0.7426, 0.7117, 0.7426, 0.603, 0.2626, 0.7117, 0.2626, 0.7117, 0.2626, 0.603, 0.2626, 0.3856, 0.2626, 0.4943, 0.2626, 0.4943, 0.2626, 0.3856, 0.2626, 0.603, 0.7426, 0.4943, 0.7426, 0.4943, 0.7426, 0.603, 0.7426, 0.6381, 0.285, 0.6381, 0.715, 0.6131, 0.69, 0.6131, 0.31, 0.6381, 0.715, 0.3619, 0.715, 0.5, 0.715, 0.5, 0.285, 0.6381, 0.285, 0.6131, 0.31, 0.525, 0.31, 0.6381, 0.715, 0.5, 0.715, 0.525, 0.69, 0.6131, 0.69, 0.5, 0.715, 0.5, 0.285, 0.525, 0.31, 0.525, 0.69, 0.3619, 0.285, 0.5, 0.285, 0.475, 0.31, 0.3869, 0.31, 0.5, 0.285, 0.5, 0.715, 0.475, 0.69, 0.475, 0.31, 0.5, 0.715, 0.3619, 0.715, 0.3869, 0.69, 0.475, 0.69, 0.3619, 0.715, 0.3619, 0.285, 0.3869, 0.31, 0.3869, 0.69, 0.2908, 0.2464, 0.3856, 0.2464, 0.3856, 0.2626, 0.3856, 0.7426, 0.3856, 0.7464, 0.2908, 0.7464, 0.3856, 0.7426, 0.4943, 0.7426, 0.603, 0.7426, 0.7117, 0.7426, 0.7117, 0.7464, 0.3856, 0.7464, 0.3856, 0.2464, 0.7117, 0.2464, 0.7117, 0.2626, 0.603, 0.2626, 0.4943, 0.2626, 0.3856, 0.2626, 0.5087, 0.6381, 0.5087, 0.3619, 0.4737, 0.3619, 0.4737, 0.6381, 0.5087, 0.285, 0.5087, 0.715, 0.4737, 0.715, 0.4737, 0.285, 0.5087, 0.3619, 0.5087, 0.6381, 0.4737, 0.6381, 0.4737, 0.3619, 0.5087, 0.715, 0.5087, 0.285, 0.4737, 0.285, 0.4737, 0.715, 0.6381, 0.26, 0.6631, 0.26, 0.6631, 0.74, 0.6381, 0.74, 0.6381, 0.715, 0.6381, 0.285, 0.3369, 0.26, 0.3619, 0.26, 0.3619, 0.285, 0.3619, 0.715, 0.3619, 0.74, 0.3369, 0.74, 0.3619, 0.715, 0.6381, 0.715, 0.6381, 0.74, 0.3619, 0.74, 0.3619, 0.26, 0.6381, 0.26, 0.6381, 0.285, 0.3619, 0.285, 0.3619, 0.285, 0.6381, 0.285, 0.5, 0.285, 0.3856, 0.2626, 0.4943, 0.2626, 0.4943, 0.2626, 0.3856, 0.2626, 0.603, 0.7426, 0.4943, 0.7426, 0.4943, 0.7426, 0.603, 0.7426, 0.4943, 0.2626, 0.603, 0.2626, 0.603, 0.2626, 0.4943, 0.2626, 0.4943, 0.7426, 0.3856, 0.7426, 0.3856, 0.7426, 0.4943, 0.7426, 0.5859, 0.9667, 0.5859, 1.133, 0.5859, 1.133, 0.5859, 0.9667, 0.3856, 0.7426, 0.3856, 0.2626, 0.3856, 0.2626, 0.3856, 0.7426, 0.7117, 0.7426, 0.603, 0.7426, 0.603, 0.7426, 0.7117, 0.7426, 0.603, 0.2626, 0.7117, 0.2626, 0.7117, 0.2626, 0.603, 0.2626, 0.5, 0.285, 0.5, 0.715, 0.475, 0.69, 0.475, 0.31, 0.6381, 0.715, 0.3619, 0.715, 0.5, 0.715, 0.3619, 0.285, 0.5, 0.285, 0.475, 0.31, 0.3869, 0.31, 0.5, 0.715, 0.3619, 0.715, 0.3869, 0.69, 0.475, 0.69, 0.3619, 0.715, 0.3619, 0.285, 0.3869, 0.31, 0.3869, 0.69, 0.5, 0.285, 0.6381, 0.285, 0.6131, 0.31, 0.525, 0.31, 0.6381, 0.285, 0.6381, 0.715, 0.6131, 0.69, 0.6131, 0.31, 0.6381, 0.715, 0.5, 0.715, 0.525, 0.69, 0.6131, 0.69, 0.5, 0.715, 0.5, 0.285, 0.525, 0.31, 0.525, 0.69, 0.2908, 0.2464, 0.3856, 0.2464, 0.3856, 0.2626, 0.3856, 0.7426, 0.3856, 0.7464, 0.2908, 0.7464, 0.3856, 0.7426, 0.4943, 0.7426, 0.603, 0.7426, 0.7117, 0.7426, 0.7117, 0.7464, 0.3856, 0.7464, 0.3856, 0.2464, 0.7117, 0.2464, 0.7117, 0.2626, 0.603, 0.2626, 0.4943, 0.2626, 0.3856, 0.2626, 0.5087, 0.285, 0.5087, 0.715, 0.4737, 0.715, 0.4737, 0.285, 0.5087, 0.3619, 0.5087, 0.6381, 0.4737, 0.6381, 0.4737, 0.3619, 0.5087, 0.715, 0.5087, 0.285, 0.4737, 0.285, 0.4737, 0.715, 0.5087, 0.6381, 0.5087, 0.3619, 0.4737, 0.3619, 0.4737, 0.6381, 0.6381, 0.26, 0.6631, 0.26, 0.6631, 0.74, 0.6381, 0.74, 0.6381, 0.715, 0.6381, 0.285, 0.3369, 0.26, 0.3619, 0.26, 0.3619, 0.285, 0.3619, 0.715, 0.3619, 0.74, 0.3369, 0.74, 0.3619, 0.715, 0.6381, 0.715, 0.6381, 0.74, 0.3619, 0.74, 0.3619, 0.26, 0.6381, 0.26, 0.6381, 0.285, 0.3619, 0.285, 0.3619, 0.285, 0.6381, 0.285, 0.5, 0.285, 0.3856, 0.7426, 0.3856, 0.2626, 0.3856, 0.2626, 0.3856, 0.7426, 0.7117, 0.7426, 0.603, 0.7426, 0.603, 0.7426, 0.7117, 0.7426, 0.603, 0.2626, 0.7117, 0.2626, 0.7117, 0.2626, 0.603, 0.2626, 0.3856, 0.2626, 0.4943, 0.2626, 0.4943, 0.2626, 0.3856, 0.2626, 0.603, 0.7426, 0.4943, 0.7426, 0.4943, 0.7426, 0.603, 0.7426, 0.4943, 0.2626, 0.603, 0.2626, 0.603, 0.2626, 0.4943, 0.2626, 0.4943, 0.7426, 0.3856, 0.7426, 0.3856, 0.7426, 0.4943, 0.7426, 0.0703, 0.9667, 0.0703, 1.133, 0.0703, 1.133, 0.0703, 0.9667, 0.5, 0.285, 0.5, 0.715, 0.475, 0.69, 0.475, 0.31, 0.6381, 0.715, 0.3619, 0.715, 0.5, 0.715, 0.3619, 0.285, 0.5, 0.285, 0.475, 0.31, 0.3869, 0.31, 0.5, 0.715, 0.3619, 0.715, 0.3869, 0.69, 0.475, 0.69, 0.3619, 0.715, 0.3619, 0.285, 0.3869, 0.31, 0.3869, 0.69, 0.5, 0.285, 0.6381, 0.285, 0.6131, 0.31, 0.525, 0.31, 0.6381, 0.285, 0.6381, 0.715, 0.6131, 0.69, 0.6131, 0.31, 0.6381, 0.715, 0.5, 0.715, 0.525, 0.69, 0.6131, 0.69, 0.5, 0.715, 0.5, 0.285, 0.525, 0.31, 0.525, 0.69, -0.5328, -0.3335, 1.533, -0.3335, 1.533, 0.5, 1.473, 0.5, -0.4728, 0.5, -0.5328, 0.5, -0.4728, 1.273, -0.4728, -0.2735, -0.4728, -0.2735, -0.4728, 1.273, 1.273, 0.3812, -0.2735, 0.3812, 0.5, 0.6662, -0.4728, -0.2735, 1.473, -0.2735, 1.473, -0.2735, -0.4728, -0.2735, -0.5328, 0.3775, 1.533, 0.3775, 1.533, 0.4275, -0.5328, 0.4275, 1.533, -0.3335, -0.5328, -0.3335, -0.4728, -0.2735, 1.473, -0.2735, -0.2735, 0.3812, 1.273, 0.3812, 0.5, 0.6662, 1.473, -0.2735, 1.473, -0.1016, 1.473, 0.0703, 1.473, 0.2422, 1.473, 0.4141, 1.473, 0.5859, 1.473, 0.7578, 1.473, 0.9297, 1.473, 1.102, 1.473, 1.273, 1.473, 1.273, 1.473, -0.2735, 1.333, 0.3775, 0.5, 0.6925, 0.5, 0.7425, 1.333, 0.4275, 1.473, 1.273, -0.4728, 1.273, -0.4728, 1.273, 1.473, 1.273, 1.533, 0.3775, -0.5328, 0.3775, -0.5328, 0.4275, 1.533, 0.4275, 0.5, 0.6925, -0.3335, 0.3775, -0.3335, 0.4275, 0.5, 0.7425, 0.5, 0.6925, 1.333, 0.3775, 1.333, 0.4275, 0.5, 0.7425, 1.533, 0.5, 1.533, -0.3335, 1.473, -0.2735, 1.473, 0.5, 1.533, 1.333, 1.533, 0.5, 1.473, 0.5, 1.473, 1.273, -0.5328, 0.5, -0.5328, 1.333, -0.4728, 1.273, -0.4728, 0.5, -0.5328, -0.3335, -0.5328, 0.5, -0.4728, 0.5, -0.4728, -0.2735, -0.5328, 1.333, 1.533, 1.333, 1.473, 1.273, -0.4728, 1.273, 1.533, 0.5, 1.533, 1.333, -0.5328, 1.333, -0.5328, 0.5, -0.4728, 0.5, 1.473, 0.5])
me_building_007_mesh.materials.append(mat_material_025)
me_building_007_mesh.materials.append(mat_material_026)
me_building_007_mesh.materials.append(mat_material_027)
me_building_007_mesh.materials.append(mat_material_028)
me_building_007_mesh.materials.append(mat_material_029)
me_building_007_mesh.materials.append(mat_material_030)
me_building_007_mesh.use_remesh_fix_poles = True
me_building_007_mesh.use_remesh_preserve_attributes = False
me_building_007_mesh.use_mirror_vertex_groups = False
me_building_007_mesh.update()
me_building_007_mesh_001 = bpy.data.meshes.new('building_007_mesh.001')
me_building_007_mesh_001.from_pydata([(0.318, 2.163, 4.6), (0.318, 2.515, 4.6), (0.318, 2.515, 3.08), (0.318, 2.163, 3.08), (0.318, 1.61, 3.08), (0.318, 1.963, 3.08), (0.318, 1.963, 4.6), (0.318, 1.61, 4.6)], [], [(3, 2, 1, 0), (4, 5, 6, 7)])
me_building_007_mesh_001.polygons.foreach_set('material_index', [4, 4])
_uv = me_building_007_mesh_001.uv_layers.new(name='UVMap')
_uv.uv.foreach_set('vector', [0.525, 0.31, 0.6131, 0.31, 0.6131, 0.69, 0.525, 0.69, 0.3869, 0.31, 0.475, 0.31, 0.475, 0.69, 0.3869, 0.69])
me_building_007_mesh_001.materials.append(mat_material_025)
me_building_007_mesh_001.materials.append(mat_material_026)
me_building_007_mesh_001.materials.append(mat_material_027)
me_building_007_mesh_001.materials.append(mat_material_028)
me_building_007_mesh_001.materials.append(mat_material_029)
me_building_007_mesh_001.materials.append(mat_material_030)
me_building_007_mesh_001.use_remesh_fix_poles = True
me_building_007_mesh_001.use_remesh_preserve_attributes = False
me_building_007_mesh_001.use_mirror_vertex_groups = False
me_building_007_mesh_001.update()
me_building_007_mesh_002 = bpy.data.meshes.new('building_007_mesh.002')
me_building_007_mesh_002.from_pydata([(0.318, -0.4523, 4.6), (0.318, -0.1, 4.6), (0.318, -0.1, 3.08), (0.318, -0.4523, 3.08), (0.318, 0.1, 3.08), (0.318, 0.4523, 3.08), (0.318, 0.4523, 4.6), (0.318, 0.1, 4.6)], [], [(4, 5, 6, 7), (3, 2, 1, 0)])
me_building_007_mesh_002.polygons.foreach_set('material_index', [4, 4])
_uv = me_building_007_mesh_002.uv_layers.new(name='UVMap')
_uv.uv.foreach_set('vector', [0.525, 0.31, 0.6131, 0.31, 0.6131, 0.69, 0.525, 0.69, 0.3869, 0.31, 0.475, 0.31, 0.475, 0.69, 0.3869, 0.69])
me_building_007_mesh_002.materials.append(mat_material_025)
me_building_007_mesh_002.materials.append(mat_material_026)
me_building_007_mesh_002.materials.append(mat_material_027)
me_building_007_mesh_002.materials.append(mat_material_028)
me_building_007_mesh_002.materials.append(mat_material_029)
me_building_007_mesh_002.materials.append(mat_material_030)
me_building_007_mesh_002.use_remesh_fix_poles = True
me_building_007_mesh_002.use_remesh_preserve_attributes = False
me_building_007_mesh_002.use_mirror_vertex_groups = False
me_building_007_mesh_002.update()
me_building_007_mesh_003 = bpy.data.meshes.new('building_007_mesh.003')
me_building_007_mesh_003.from_pydata([(0.318, -2.515, 4.6), (0.318, -2.163, 4.6), (0.318, -2.163, 3.08), (0.318, -2.515, 3.08), (0.318, -1.963, 3.08), (0.318, -1.61, 3.08), (0.318, -1.61, 4.6), (0.318, -1.963, 4.6)], [], [(4, 5, 6, 7), (3, 2, 1, 0)])
me_building_007_mesh_003.polygons.foreach_set('material_index', [4, 4])
_uv = me_building_007_mesh_003.uv_layers.new(name='UVMap')
_uv.uv.foreach_set('vector', [0.525, 0.31, 0.6131, 0.31, 0.6131, 0.69, 0.525, 0.69, 0.3869, 0.31, 0.475, 0.31, 0.475, 0.69, 0.3869, 0.69])
me_building_007_mesh_003.materials.append(mat_material_025)
me_building_007_mesh_003.materials.append(mat_material_026)
me_building_007_mesh_003.materials.append(mat_material_027)
me_building_007_mesh_003.materials.append(mat_material_028)
me_building_007_mesh_003.materials.append(mat_material_029)
me_building_007_mesh_003.materials.append(mat_material_030)
me_building_007_mesh_003.use_remesh_fix_poles = True
me_building_007_mesh_003.use_remesh_preserve_attributes = False
me_building_007_mesh_003.use_mirror_vertex_groups = False
me_building_007_mesh_003.update()
me_building_007_mesh_004 = bpy.data.meshes.new('building_007_mesh.004')
me_building_007_mesh_004.from_pydata([(0.318, 1.61, 2.4), (0.318, 1.963, 2.4), (0.318, 1.963, 0.8803), (0.318, 1.61, 0.8802), (0.318, 2.163, 0.8803), (0.318, 2.515, 0.8802), (0.318, 2.515, 2.4), (0.318, 2.163, 2.4)], [], [(4, 5, 6, 7), (3, 2, 1, 0)])
me_building_007_mesh_004.polygons.foreach_set('material_index', [4, 4])
_uv = me_building_007_mesh_004.uv_layers.new(name='UVMap')
_uv.uv.foreach_set('vector', [0.525, 0.31, 0.6131, 0.31, 0.6131, 0.69, 0.525, 0.69, 0.3869, 0.31, 0.475, 0.31, 0.475, 0.69, 0.3869, 0.69])
me_building_007_mesh_004.materials.append(mat_material_025)
me_building_007_mesh_004.materials.append(mat_material_026)
me_building_007_mesh_004.materials.append(mat_material_027)
me_building_007_mesh_004.materials.append(mat_material_028)
me_building_007_mesh_004.materials.append(mat_material_029)
me_building_007_mesh_004.materials.append(mat_material_030)
me_building_007_mesh_004.use_remesh_fix_poles = True
me_building_007_mesh_004.use_remesh_preserve_attributes = False
me_building_007_mesh_004.use_mirror_vertex_groups = False
me_building_007_mesh_004.update()
me_building_007_mesh_005 = bpy.data.meshes.new('building_007_mesh.005')
me_building_007_mesh_005.from_pydata([(0.318, 0.1, 2.4), (0.318, 0.4523, 2.4), (0.318, 0.4523, 0.8802), (0.318, 0.1, 0.8803), (0.318, -0.4522, 0.8803), (0.318, -0.1, 0.8803), (0.318, -0.1, 2.4), (0.318, -0.4523, 2.4)], [], [(3, 2, 1, 0), (4, 5, 6, 7)])
me_building_007_mesh_005.polygons.foreach_set('material_index', [4, 4])
_uv = me_building_007_mesh_005.uv_layers.new(name='UVMap')
_uv.uv.foreach_set('vector', [0.525, 0.31, 0.6131, 0.31, 0.6131, 0.69, 0.525, 0.69, 0.3869, 0.31, 0.475, 0.31, 0.475, 0.69, 0.3869, 0.69])
me_building_007_mesh_005.materials.append(mat_material_025)
me_building_007_mesh_005.materials.append(mat_material_026)
me_building_007_mesh_005.materials.append(mat_material_027)
me_building_007_mesh_005.materials.append(mat_material_028)
me_building_007_mesh_005.materials.append(mat_material_029)
me_building_007_mesh_005.materials.append(mat_material_030)
me_building_007_mesh_005.use_remesh_fix_poles = True
me_building_007_mesh_005.use_remesh_preserve_attributes = False
me_building_007_mesh_005.use_mirror_vertex_groups = False
me_building_007_mesh_005.update()
me_building_007_mesh_006 = bpy.data.meshes.new('building_007_mesh.006')
me_building_007_mesh_006.from_pydata([(0.318, -2.515, 2.4), (0.318, -2.163, 2.4), (0.318, -2.163, 0.8803), (0.318, -2.515, 0.8802), (0.318, -1.963, 0.8803), (0.318, -1.61, 0.8802), (0.318, -1.61, 2.4), (0.318, -1.963, 2.4)], [], [(4, 5, 6, 7), (3, 2, 1, 0)])
me_building_007_mesh_006.polygons.foreach_set('material_index', [4, 4])
_uv = me_building_007_mesh_006.uv_layers.new(name='UVMap')
_uv.uv.foreach_set('vector', [0.525, 0.31, 0.6131, 0.31, 0.6131, 0.69, 0.525, 0.69, 0.3869, 0.31, 0.475, 0.31, 0.475, 0.69, 0.3869, 0.69])
me_building_007_mesh_006.materials.append(mat_material_025)
me_building_007_mesh_006.materials.append(mat_material_026)
me_building_007_mesh_006.materials.append(mat_material_027)
me_building_007_mesh_006.materials.append(mat_material_028)
me_building_007_mesh_006.materials.append(mat_material_029)
me_building_007_mesh_006.materials.append(mat_material_030)
me_building_007_mesh_006.use_remesh_fix_poles = True
me_building_007_mesh_006.use_remesh_preserve_attributes = False
me_building_007_mesh_006.use_mirror_vertex_groups = False
me_building_007_mesh_006.update()
me_building_007_mesh_007 = bpy.data.meshes.new('building_007_mesh.007')
me_building_007_mesh_007.from_pydata([(0.318, 2.163, -0.8198), (0.318, 2.515, -0.8198), (0.318, 2.515, -1.22), (0.318, 2.163, -1.22), (0.318, 1.61, -1.22), (0.318, 1.963, -1.22), (0.318, 1.963, -0.8198), (0.318, 1.61, -0.8198), (0.318, 2.163, -0.6198), (0.318, 2.515, -0.6198), (0.318, 2.515, -0.2198), (0.318, 2.163, -0.2198), (0.318, 1.61, -0.6198), (0.318, 1.963, -0.6198), (0.318, 1.963, -0.2198), (0.318, 1.61, -0.2198)], [], [(8, 9, 10, 11), (3, 2, 1, 0), (4, 5, 6, 7), (12, 13, 14, 15)])
me_building_007_mesh_007.polygons.foreach_set('material_index', [4, 4, 4, 4])
_uv = me_building_007_mesh_007.uv_layers.new(name='UVMap')
_uv.uv.foreach_set('vector', [0.525, 0.525, 0.6131, 0.525, 0.6131, 0.625, 0.525, 0.625, 0.525, 0.375, 0.6131, 0.375, 0.6131, 0.475, 0.525, 0.475, 0.3869, 0.375, 0.475, 0.375, 0.475, 0.475, 0.3869, 0.475, 0.3869, 0.525, 0.475, 0.525, 0.475, 0.625, 0.3869, 0.625])
me_building_007_mesh_007.materials.append(mat_material_025)
me_building_007_mesh_007.materials.append(mat_material_026)
me_building_007_mesh_007.materials.append(mat_material_027)
me_building_007_mesh_007.materials.append(mat_material_028)
me_building_007_mesh_007.materials.append(mat_material_029)
me_building_007_mesh_007.materials.append(mat_material_030)
me_building_007_mesh_007.use_remesh_fix_poles = True
me_building_007_mesh_007.use_remesh_preserve_attributes = False
me_building_007_mesh_007.use_mirror_vertex_groups = False
me_building_007_mesh_007.update()
me_building_007_mesh_008 = bpy.data.meshes.new('building_007_mesh.008')
me_building_007_mesh_008.from_pydata([(0.318, -0.4522, -0.8198), (0.318, -0.1, -0.8198), (0.318, -0.1, -1.22), (0.318, -0.4522, -1.22), (0.318, 0.1, -0.6198), (0.318, 0.4522, -0.6198), (0.318, 0.4523, -0.2198), (0.318, 0.1, -0.2198), (0.318, -0.4522, -0.6198), (0.318, -0.1, -0.6198), (0.318, -0.1, -0.2198), (0.318, -0.4523, -0.2198), (0.318, 0.1, -1.22), (0.318, 0.4522, -1.22), (0.318, 0.4522, -0.8198), (0.318, 0.1, -0.8198)], [], [(4, 5, 6, 7), (12, 13, 14, 15), (3, 2, 1, 0), (8, 9, 10, 11)])
me_building_007_mesh_008.polygons.foreach_set('material_index', [4, 4, 4, 4])
_uv = me_building_007_mesh_008.uv_layers.new(name='UVMap')
_uv.uv.foreach_set('vector', [0.525, 0.525, 0.6131, 0.525, 0.6131, 0.625, 0.525, 0.625, 0.525, 0.375, 0.6131, 0.375, 0.6131, 0.475, 0.525, 0.475, 0.3869, 0.375, 0.475, 0.375, 0.475, 0.475, 0.3869, 0.475, 0.3869, 0.525, 0.475, 0.525, 0.475, 0.625, 0.3869, 0.625])
me_building_007_mesh_008.materials.append(mat_material_025)
me_building_007_mesh_008.materials.append(mat_material_026)
me_building_007_mesh_008.materials.append(mat_material_027)
me_building_007_mesh_008.materials.append(mat_material_028)
me_building_007_mesh_008.materials.append(mat_material_029)
me_building_007_mesh_008.materials.append(mat_material_030)
me_building_007_mesh_008.use_remesh_fix_poles = True
me_building_007_mesh_008.use_remesh_preserve_attributes = False
me_building_007_mesh_008.use_mirror_vertex_groups = False
me_building_007_mesh_008.update()
me_building_007_mesh_009 = bpy.data.meshes.new('building_007_mesh.009')
me_building_007_mesh_009.from_pydata([(0.318, -2.515, -0.2198), (0.318, -2.163, -0.2198), (0.318, -2.163, -0.6198), (0.318, -2.515, -0.6198), (0.318, -1.963, -1.22), (0.318, -1.61, -1.22), (0.318, -1.61, -0.8198), (0.318, -1.963, -0.8198), (0.318, -1.963, -0.6198), (0.318, -1.61, -0.6198), (0.318, -1.61, -0.2198), (0.318, -1.963, -0.2198), (0.318, -2.515, -1.22), (0.318, -2.163, -1.22), (0.318, -2.163, -0.8198), (0.318, -2.515, -0.8198)], [], [(8, 9, 10, 11), (4, 5, 6, 7), (12, 13, 14, 15), (3, 2, 1, 0)])
me_building_007_mesh_009.polygons.foreach_set('material_index', [4, 4, 4, 4])
_uv = me_building_007_mesh_009.uv_layers.new(name='UVMap')
_uv.uv.foreach_set('vector', [0.525, 0.525, 0.6131, 0.525, 0.6131, 0.625, 0.525, 0.625, 0.525, 0.375, 0.6131, 0.375, 0.6131, 0.475, 0.525, 0.475, 0.3869, 0.375, 0.475, 0.375, 0.475, 0.475, 0.3869, 0.475, 0.3869, 0.525, 0.475, 0.525, 0.475, 0.625, 0.3869, 0.625])
me_building_007_mesh_009.materials.append(mat_material_025)
me_building_007_mesh_009.materials.append(mat_material_026)
me_building_007_mesh_009.materials.append(mat_material_027)
me_building_007_mesh_009.materials.append(mat_material_028)
me_building_007_mesh_009.materials.append(mat_material_029)
me_building_007_mesh_009.materials.append(mat_material_030)
me_building_007_mesh_009.use_remesh_fix_poles = True
me_building_007_mesh_009.use_remesh_preserve_attributes = False
me_building_007_mesh_009.use_mirror_vertex_groups = False
me_building_007_mesh_009.update()
me_building_007_mesh_010 = bpy.data.meshes.new('building_007_mesh.010')
me_building_007_mesh_010.from_pydata([(0.318, 2.294, -4.453), (0.318, 1.942, -4.453), (0.318, 1.39, -3.123), (0.318, 1.742, -3.123), (0.318, 1.742, -3.688), (0.318, 1.39, -3.688), (0.318, 2.294, -3.888), (0.318, 1.942, -3.888), (0.318, 1.942, -3.688), (0.318, 2.294, -3.688), (0.318, 2.294, -3.123), (0.318, 1.942, -3.123), (0.318, 1.39, -4.453), (0.318, 1.742, -4.453), (0.318, 1.742, -3.888), (0.318, 1.39, -3.888)], [], [(8, 9, 10, 11), (1, 0, 6, 7), (12, 13, 14, 15), (5, 4, 3, 2)])
me_building_007_mesh_010.polygons.foreach_set('material_index', [4, 4, 4, 4])
_uv = me_building_007_mesh_010.uv_layers.new(name='UVMap')
_uv.uv.foreach_set('vector', [0.525, 0.525, 0.6131, 0.525, 0.6131, 0.6662, 0.525, 0.6662, 0.525, 0.3338, 0.6131, 0.3338, 0.6131, 0.475, 0.525, 0.475, 0.3869, 0.3338, 0.475, 0.3338, 0.475, 0.475, 0.3869, 0.475, 0.3869, 0.525, 0.475, 0.525, 0.475, 0.6662, 0.3869, 0.6662])
me_building_007_mesh_010.materials.append(mat_material_025)
me_building_007_mesh_010.materials.append(mat_material_026)
me_building_007_mesh_010.materials.append(mat_material_027)
me_building_007_mesh_010.materials.append(mat_material_028)
me_building_007_mesh_010.materials.append(mat_material_029)
me_building_007_mesh_010.materials.append(mat_material_030)
me_building_007_mesh_010.use_remesh_fix_poles = True
me_building_007_mesh_010.use_remesh_preserve_attributes = False
me_building_007_mesh_010.use_mirror_vertex_groups = False
me_building_007_mesh_010.update()
me_building_007_mesh_011 = bpy.data.meshes.new('building_007_mesh.011')
me_building_007_mesh_011.from_pydata([(0.318, -1.942, -4.453), (0.318, -2.294, -4.453), (0.318, -1.742, -3.888), (0.318, -1.39, -3.888), (0.318, -1.39, -4.453), (0.318, -1.742, -4.453), (0.318, -1.942, -3.888), (0.318, -2.294, -3.888), (0.318, -1.742, -3.688), (0.318, -1.39, -3.688), (0.318, -1.39, -3.123), (0.318, -1.742, -3.123), (0.318, -2.294, -3.688), (0.318, -1.942, -3.688), (0.318, -1.942, -3.123), (0.318, -2.294, -3.123)], [], [(8, 9, 10, 11), (5, 4, 3, 2), (1, 0, 6, 7), (12, 13, 14, 15)])
me_building_007_mesh_011.polygons.foreach_set('material_index', [4, 4, 4, 4])
_uv = me_building_007_mesh_011.uv_layers.new(name='UVMap')
_uv.uv.foreach_set('vector', [0.525, 0.525, 0.6131, 0.525, 0.6131, 0.6662, 0.525, 0.6662, 0.525, 0.3338, 0.6131, 0.3338, 0.6131, 0.475, 0.525, 0.475, 0.3869, 0.3338, 0.475, 0.3338, 0.475, 0.475, 0.3869, 0.475, 0.3869, 0.525, 0.475, 0.525, 0.475, 0.6662, 0.3869, 0.6662])
me_building_007_mesh_011.materials.append(mat_material_025)
me_building_007_mesh_011.materials.append(mat_material_026)
me_building_007_mesh_011.materials.append(mat_material_027)
me_building_007_mesh_011.materials.append(mat_material_028)
me_building_007_mesh_011.materials.append(mat_material_029)
me_building_007_mesh_011.materials.append(mat_material_030)
me_building_007_mesh_011.use_remesh_fix_poles = True
me_building_007_mesh_011.use_remesh_preserve_attributes = False
me_building_007_mesh_011.use_mirror_vertex_groups = False
me_building_007_mesh_011.update()

# ---- objects
ob_building_007 = bpy.data.objects.new('building_007', me_building_007_mesh)
ob_building_007_001 = bpy.data.objects.new('building_007.001', me_building_007_mesh_001)
ob_building_007_002 = bpy.data.objects.new('building_007.002', me_building_007_mesh_002)
ob_building_007_003 = bpy.data.objects.new('building_007.003', me_building_007_mesh_003)
ob_building_007_004 = bpy.data.objects.new('building_007.004', me_building_007_mesh_004)
ob_building_007_005 = bpy.data.objects.new('building_007.005', me_building_007_mesh_005)
ob_building_007_006 = bpy.data.objects.new('building_007.006', me_building_007_mesh_006)
ob_building_007_007 = bpy.data.objects.new('building_007.007', me_building_007_mesh_007)
ob_building_007_008 = bpy.data.objects.new('building_007.008', me_building_007_mesh_008)
ob_building_007_009 = bpy.data.objects.new('building_007.009', me_building_007_mesh_009)
ob_building_007_010 = bpy.data.objects.new('building_007.010', me_building_007_mesh_010)
ob_building_007_011 = bpy.data.objects.new('building_007.011', me_building_007_mesh_011)

# ---- transforms, parenting, visibility, modifiers, constraints
ob_building_007.location = (1.402, 35.56, 4.853)
ob_building_007.lineart.crease_threshold = 0.0
ob_building_007_001.location = (1.402, 35.56, 4.853)
ob_building_007_001.lineart.crease_threshold = 0.0
ob_building_007_002.location = (1.402, 35.56, 4.853)
ob_building_007_002.lineart.crease_threshold = 0.0
ob_building_007_003.location = (1.402, 35.56, 4.853)
ob_building_007_003.lineart.crease_threshold = 0.0
ob_building_007_004.location = (1.402, 35.56, 4.853)
ob_building_007_004.lineart.crease_threshold = 0.0
ob_building_007_005.location = (1.402, 35.56, 4.853)
ob_building_007_005.lineart.crease_threshold = 0.0
ob_building_007_006.location = (1.402, 35.56, 4.853)
ob_building_007_006.lineart.crease_threshold = 0.0
ob_building_007_007.location = (1.402, 35.56, 4.853)
ob_building_007_007.lineart.crease_threshold = 0.0
ob_building_007_008.location = (1.402, 35.56, 4.853)
ob_building_007_008.lineart.crease_threshold = 0.0
ob_building_007_009.location = (1.402, 35.56, 4.853)
ob_building_007_009.lineart.crease_threshold = 0.0
ob_building_007_010.location = (1.402, 35.56, 4.853)
ob_building_007_010.lineart.crease_threshold = 0.0
ob_building_007_011.location = (1.402, 35.56, 4.853)
ob_building_007_011.lineart.crease_threshold = 0.0

# ---- collection membership
scene.collection.objects.link(ob_building_007)
scene.collection.objects.link(ob_building_007_001)
scene.collection.objects.link(ob_building_007_002)
scene.collection.objects.link(ob_building_007_003)
scene.collection.objects.link(ob_building_007_004)
scene.collection.objects.link(ob_building_007_005)
scene.collection.objects.link(ob_building_007_006)
scene.collection.objects.link(ob_building_007_007)
scene.collection.objects.link(ob_building_007_008)
scene.collection.objects.link(ob_building_007_009)
scene.collection.objects.link(ob_building_007_010)
scene.collection.objects.link(ob_building_007_011)

# ---- scene / render settings (as saved in the file)
scene.frame_start = 1; scene.frame_end = 250; scene.frame_set(0)
scene.render.engine = 'BLENDER_EEVEE_NEXT'
scene.cycles.use_denoising = False
scene.cycles.samples = 128
scene.cycles.sampling_pattern = 'TABULATED_SOBOL'
scene.cycles.use_adaptive_sampling = False
scene.cycles.use_light_tree = False
scene.view_settings.view_transform = 'Filmic'
bpy.context.view_layer.update()

# ---- added for rendering (the .blend has no active camera and no usable light): camera, sun
cam_auto = bpy.data.cameras.new('AutoCamera')
cam_auto.lens = 50.0
cam_auto.sensor_width = 36.0
cam_auto.clip_end = 1000.0
ob_auto_camera = bpy.data.objects.new('AutoCamera', cam_auto)
scene.collection.objects.link(ob_auto_camera)
ob_auto_camera.location = (12.2597, 18.5808, 16.8252)
ob_auto_camera.rotation_euler = (1.09748, -7.21219e-08, 0.694738)
scene.camera = ob_auto_camera
light_auto_sun = bpy.data.lights.new('AutoSun', 'SUN')
light_auto_sun.energy = 3.0
light_auto_sun.angle = 0.0523599
ob_auto_sun = bpy.data.objects.new('AutoSun', light_auto_sun)
scene.collection.objects.link(ob_auto_sun)
ob_auto_sun.rotation_euler = (0.872665, 0.174533, 0.523599)
bpy.context.view_layer.update()
